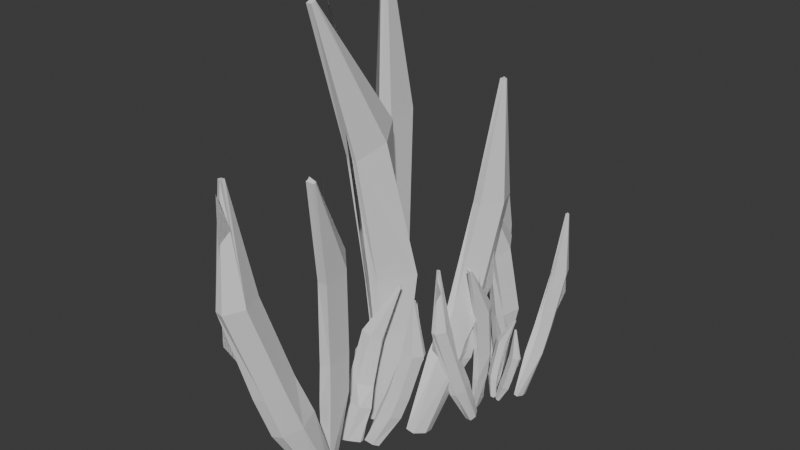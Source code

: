 # Source: grass_blade__UNUSED_.blend  (saved by Blender 4.3.34; exported with 4.5.12 LTS)
import bpy
from mathutils import Matrix  # noqa: F401  (used for matrix-valued properties, if any)

bpy.ops.wm.read_factory_settings(use_empty=True)
scene = bpy.context.scene
scene.name = 'Scene'

# ---- collections
col_collection = bpy.data.collections.new('Collection'); scene.collection.children.link(col_collection)

# ---- materials (node trees are filled in below, after node groups)
mat_material = bpy.data.materials.new('Material')
mat_material.alpha_threshold = 0.0
mat_material.roughness = 0.5
mat_material.line_color = (0.0, 0.0, 0.0, 1.0)
mat_material_001 = bpy.data.materials.new('Material.001')
mat_material_001.alpha_threshold = 0.0
mat_material_001.roughness = 0.5
mat_material_001.line_color = (0.0, 0.0, 0.0, 1.0)

# ---- material node trees
mat_material.use_nodes = True; mat_material.node_tree.nodes.clear()
_N = mat_material.node_tree.nodes; _L = mat_material.node_tree.links
n0 = _N.new('ShaderNodeOutputMaterial'); n0.name = 'Material Output'; n0.location = (300, 300)
n1 = _N.new('ShaderNodeBsdfPrincipled'); n1.name = 'Principled BSDF'; n1.location = (10, 300)
n1.inputs[3].default_value = 1.45
_L.new(n1.outputs[0], n0.inputs[0])
n0.is_active_output = True
mat_material_001.use_nodes = True; mat_material_001.node_tree.nodes.clear()
_N = mat_material_001.node_tree.nodes; _L = mat_material_001.node_tree.links
n0 = _N.new('ShaderNodeOutputMaterial'); n0.name = 'Material Output'; n0.location = (300, 300)
n1 = _N.new('ShaderNodeBsdfPrincipled'); n1.name = 'Principled BSDF'; n1.location = (10, 300)
n1.inputs[3].default_value = 1.45
_L.new(n1.outputs[0], n0.inputs[0])
n0.is_active_output = True

# ---- world
world_world = bpy.data.worlds.new('World'); scene.world = world_world
world_world.use_nodes = True; world_world.node_tree.nodes.clear()
_N = world_world.node_tree.nodes; _L = world_world.node_tree.links
n0 = _N.new('ShaderNodeOutputWorld'); n0.name = 'World Output'; n0.location = (300, 300)
n1 = _N.new('ShaderNodeBackground'); n1.name = 'Background'; n1.location = (10, 300)
n1.inputs[0].default_value = (0.05088, 0.05088, 0.05088, 1.0)
_L.new(n1.outputs[0], n0.inputs[0])
n0.is_active_output = True
world_world.color = (0.05088, 0.05088, 0.05088)
world_world.sun_shadow_jitter_overblur = 0.0

# ---- meshes
me_cube = bpy.data.meshes.new('Cube')
me_cube.from_pydata([(0.4277, -0.5636, 11.82), (-0.8089, 0.05068, 6.716), (0.4031, -2.352, 10.93), (0.4048, -1.4, 6.177), (-1.617, -0.4862, 11.82), (-3.628, -0.2862, 6.729), (-1.597, -2.309, 10.99), (-1.597, -1.534, 6.179), (-0.03044, -4.009, 16.36), (-0.8647, -4.026, 16.35), (0.119, -3.863, 16.43), (-0.9596, -3.779, 16.47), (-3.659, -0.5657, 3.932), (-1.461, -1.282, 3.806), (-1.71, -0.3642, 3.948), (0.4146, -1.067, 3.819), (-4.086, -0.3819, -0.008612), (-2.214, -1.214, 0.02932), (-1.688, -0.1927, -0.008612), (-0.3286, -1.048, 0.02932), (-2.421, -0.4709, 6.423), (2.454, -1.398, 11.41), (-3.7, -0.6348, 4.097), (-3.648, -1.337, 11.43), (4.519, -0.3797, 6.335), (0.1476, -3.926, 16.4), (-0.8213, -3.905, 16.41), (3.216, -0.3773, 3.963), (-3.617, -0.6874, -0.03106), (-0.0606, -0.4187, -0.03106), (-6.664, 2.107, 11.62), (-5.959, 1.75, 6.458), (-3.133, 0.3041, 11.26), (-2.369, -0.08193, 6.434), (-8.668, 1.987, 11.59), (-7.518, 1.325, 6.4), (-5.069, 0.1774, 11.31), (-3.968, -0.3804, 6.474), (-3.412, 0.2054, 16.94), (-4.143, 0.1139, 16.93), (-3.567, 0.3666, 16.97), (-4.719, 0.353, 16.98), (-6.906, 1.034, 3.982), (-3.182, -0.7788, 4.129), (-5.338, 1.435, 4.009), (-1.741, -0.3949, 4.078), (-4.776, -0.07076, 0.0315), (-2.42, -1.172, 0.1882), (-2.617, 0.1426, 0.0315), (-0.5664, -0.9889, 0.1882), (-7.656, 0.3518, 6.434), (-3.152, 1.45, 11.45), (-6.979, 0.00898, 4.051), (-8.853, 0.9582, 11.46), (-2.42, 1.079, 6.447), (-3.415, 0.3056, 16.95), (-4.344, 0.2393, 16.96), (-1.677, 0.7768, 4.031), (-4.386, -0.6547, 0.1046), (-0.9513, -0.3154, 0.1046), (9.947, 3.219, 8.465), (9.206, 2.153, 4.532), (9.273, 1.662, 8.492), (8.226, 0.6209, 4.846), (8.368, 3.304, 8.448), (9.74, 1.991, 4.369), (7.745, 1.748, 8.537), (7.214, 0.5617, 4.87), (10.16, 2.464, 12.85), (9.502, 2.464, 12.86), (10.33, 2.589, 12.85), (9.518, 2.68, 12.86), (9.516, 1.385, 2.537), (5.965, -0.1202, 3.185), (8.888, 1.525, 2.684), (7.488, 0.007872, 3.103), (5.066, -0.1218, -0.06819), (4.857, -1.034, 0.2364), (6.902, -0.1608, -0.08682), (6.397, -1.068, 0.2195), (10.57, 1.356, 4.355), (11.22, 2.459, 8.462), (8.74, 0.7151, 2.674), (6.492, 2.611, 8.506), (10.19, 1.404, 4.673), (10.33, 2.534, 12.85), (9.58, 2.568, 12.86), (9.379, 0.7836, 2.896), (4.373, -0.5348, 0.08026), (7.294, -0.5967, 0.05063), (3.184, -3.621, 8.557), (0.7456, -3.034, 4.867), (4.81, -4.883, 7.926), (2.676, -4.363, 4.465), (1.692, -3.674, 8.579), (-0.4652, -3.294, 4.81), (3.404, -4.955, 7.999), (1.438, -4.56, 4.495), (7.45, -5.902, 11.91), (6.562, -5.986, 11.97), (7.481, -5.785, 11.94), (6.385, -5.807, 12.04), (-1.997, -3.16, 3.039), (0.6153, -4.462, 2.769), (-1.314, -2.957, 3.056), (1.768, -4.201, 2.749), (-2.979, -3.312, 0.04173), (-1.059, -4.094, -0.0716), (-2.421, -3.288, -0.0199), (0.3363, -3.99, -0.09895), (-0.9277, -3.986, 4.69), (5.347, -4.105, 8.235), (-1.827, -3.841, 2.949), (1.088, -4.378, 8.336), (3.102, -3.544, 4.653), (7.551, -5.829, 11.92), (6.561, -5.892, 12.0), (2.162, -3.374, 2.903), (-2.303, -3.688, 0.008054), (-0.04515, -3.524, -0.05176), (-2.69, -7.919, 7.773), (-1.497, -6.951, 4.137), (-2.355, -6.463, 7.785), (-1.233, -5.517, 4.391), (-1.204, -7.982, 7.763), (0.1389, -6.783, 4.15), (-0.9196, -6.528, 7.832), (0.2343, -5.447, 4.457), (-3.291, -7.177, 11.85), (-2.683, -7.171, 11.86), (-3.426, -7.295, 11.85), (-2.657, -7.371, 11.86), (0.6899, -6.23, 2.465), (1.308, -4.861, 2.839), (-0.9117, -6.378, 2.433), (-0.3447, -5.013, 2.753), (1.747, -4.843, -0.1949), (1.393, -4.018, 0.08076), (0.0326, -4.824, -0.218), (-0.04448, -4.113, 0.0609), (1.606, -6.175, 4.312), (-4.015, -7.223, 7.758), (2.181, -5.589, 2.659), (0.4098, -7.32, 7.815), (-2.854, -6.265, 4.235), (-3.436, -7.243, 11.85), (-2.735, -7.268, 11.86), (-2.278, -5.698, 2.563), (2.397, -4.442, -0.05864), (-0.2786, -4.5, -0.09543), (-0.05895, -1.99, 4.578), (-1.655, -2.341, 2.628), (2.775, -1.705, 4.244), (1.716, -1.994, 2.414), (0.1766, -2.16, 4.59), (-1.379, -2.51, 2.596), (3.048, -1.864, 4.283), (2.23, -2.124, 2.43), (4.962, -1.32, 6.35), (5.226, -1.418, 6.384), (4.686, -1.325, 6.37), (4.819, -1.452, 6.419), (-0.9231, -2.566, 1.668), (2.1, -2.228, 1.517), (-1.623, -2.434, 1.686), (1.404, -2.112, 1.506), (-2.437, -2.897, 0.08288), (0.5989, -2.473, 0.01426), (-2.462, -2.658, 0.06603), (0.554, -2.31, -0.000205), (0.09694, -2.483, 2.533), (0.9125, -1.7, 4.408), (0.8285, -2.56, 1.612), (1.852, -2.179, 4.461), (-0.2348, -2.005, 2.513), (4.784, -1.314, 6.359), (5.004, -1.425, 6.398), (-0.5607, -2.128, 1.588), (-1.144, -2.748, 0.05639), (-1.037, -2.4, 0.02959), (10.24, -1.582, 4.163), (7.941, -1.718, 2.24), (7.174, -1.936, 4.17), (4.943, -2.074, 2.374), (9.969, -1.413, 4.158), (7.163, -1.596, 2.247), (6.924, -1.772, 4.194), (4.409, -1.944, 2.409), (8.881, -1.841, 6.321), (8.706, -1.781, 6.326), (9.159, -1.824, 6.32), (9.109, -1.725, 6.325), (5.887, -1.687, 1.356), (2.982, -2.052, 1.554), (6.615, -1.811, 1.339), (3.652, -2.167, 1.508), (2.773, -1.95, -0.05093), (0.8991, -2.181, 0.09485), (3.192, -2.13, -0.06316), (0.9919, -2.341, 0.08435), (5.529, -1.608, 2.333), (9.169, -1.903, 4.156), (4.18, -1.706, 1.459), (8.186, -1.425, 4.185), (6.904, -2.04, 2.292), (9.056, -1.838, 6.32), (8.92, -1.76, 6.325), (5.593, -2.132, 1.407), (1.823, -1.997, 0.02111), (2.479, -2.284, 0.001658), (8.926, 3.822, 6.503), (7.175, 4.218, 3.653), (9.039, 2.794, 6.0), (9.348, 3.422, 3.32), (7.796, 3.925, 6.496), (6.067, 3.947, 3.622), (7.912, 2.818, 6.036), (8.056, 3.31, 3.321), (8.795, 1.86, 9.06), (8.325, 1.851, 9.056), (8.879, 1.943, 9.101), (8.271, 1.99, 9.124), (6.174, 3.79, 2.046), (8.783, 3.682, 1.979), (7.068, 3.928, 2.054), (9.671, 3.703, 1.988), (5.88, 3.886, -0.1757), (7.154, 3.504, -0.155), (7.057, 4.032, -0.1762), (8.233, 3.675, -0.155), (6.867, 3.879, 3.45), (10.2, 3.332, 6.27), (6.068, 3.738, 2.138), (6.82, 3.373, 6.284), (10.73, 3.924, 3.495), (8.895, 1.907, 9.083), (8.349, 1.919, 9.089), (9.228, 4.059, 2.172), (6.246, 3.723, -0.1885), (8.111, 3.956, -0.1885), (3.431, 5.213, 6.379), (3.943, 5.026, 3.469), (6.005, 4.265, 6.178), (6.561, 4.062, 3.455), (2.351, 5.113, 6.363), (3.214, 4.762, 3.436), (4.965, 4.162, 6.205), (5.767, 3.869, 3.478), (5.882, 4.205, 9.376), (5.504, 4.142, 9.375), (5.742, 4.293, 9.393), (5.102, 4.266, 9.401), (3.653, 4.61, 2.073), (6.34, 3.661, 2.156), (4.396, 4.86, 2.088), (7.036, 3.908, 2.127), (5.212, 4.028, -0.1541), (6.902, 3.483, -0.06577), (6.347, 4.183, -0.1541), (7.942, 3.66, -0.06577), (3.462, 4.216, 3.456), (5.612, 4.905, 6.285), (3.954, 4.036, 2.112), (2.59, 4.535, 6.289), (6.145, 4.71, 3.463), (5.847, 4.261, 9.386), (5.35, 4.209, 9.388), (6.596, 4.545, 2.106), (5.625, 3.708, -0.1129), (7.431, 3.955, -0.1129), (14.42, 5.935, 4.611), (13.72, 5.334, 2.415), (14.04, 5.057, 4.627), (13.38, 4.47, 2.577), (13.53, 5.983, 4.602), (12.71, 5.243, 2.421), (13.18, 5.106, 4.652), (12.48, 4.437, 2.614), (14.54, 5.509, 7.085), (14.17, 5.509, 7.09), (14.63, 5.58, 7.083), (14.18, 5.631, 7.087), (12.37, 4.901, 1.404), (12.13, 4.052, 1.638), (13.36, 4.98, 1.386), (13.03, 4.125, 1.588), (11.67, 4.051, -0.1996), (11.97, 3.503, -0.02794), (12.7, 4.03, -0.2101), (12.68, 3.476, -0.03746), (11.74, 4.885, 2.52), (15.14, 5.507, 4.609), (11.38, 4.523, 1.522), (12.47, 5.592, 4.634), (14.45, 4.912, 2.481), (14.63, 5.549, 7.084), (14.21, 5.568, 7.088), (14.1, 4.562, 1.471), (11.39, 3.813, -0.1164), (12.93, 3.783, -0.1326), (11.16, 1.994, 4.663), (9.835, 2.46, 2.583), (10.8, 1.258, 4.307), (10.18, 1.631, 2.356), (10.33, 2.038, 4.675), (8.999, 2.413, 2.551), (9.999, 1.287, 4.348), (9.35, 1.588, 2.373), (11.21, 0.6006, 6.551), (10.66, 0.5988, 6.588), (11.34, 0.6602, 6.573), (10.74, 0.701, 6.625), (8.173, 2.686, 1.552), (9.013, 1.678, 1.4), (8.782, 2.717, 1.562), (9.863, 1.759, 1.389), (7.764, 2.838, -0.1377), (7.86, 2.036, -0.2016), (7.865, 2.777, -0.1724), (8.792, 1.985, -0.217), (8.6, 2.007, 2.483), (11.82, 1.639, 4.482), (7.773, 2.214, 1.501), (9.34, 1.7, 4.538), (11.13, 2.038, 2.462), (11.33, 0.634, 6.561), (10.75, 0.6484, 6.603), (10.38, 2.181, 1.476), (7.181, 2.478, -0.1566), (8.532, 2.33, -0.1904), (7.295, -0.344, 4.221), (7.968, 0.2016, 2.171), (7.485, 0.4766, 4.228), (8.117, 1.01, 2.314), (8.134, -0.38, 4.215), (8.89, 0.296, 2.178), (8.294, 0.44, 4.254), (8.941, 1.05, 2.351), (6.957, 0.07415, 6.521), (7.3, 0.07767, 6.526), (6.881, 0.007484, 6.52), (7.314, -0.03553, 6.525), (9.201, 0.6077, 1.229), (9.264, 1.402, 1.44), (8.298, 0.5246, 1.211), (8.431, 1.326, 1.391), (9.797, 1.39, -0.271), (9.463, 1.89, -0.1157), (8.83, 1.4, -0.2841), (8.515, 1.925, -0.1269), (9.718, 0.6389, 2.27), (6.549, 0.04811, 4.213), (10.04, 0.9694, 1.338), (9.043, -0.006544, 4.245), (7.203, 0.5881, 2.226), (6.875, 0.03661, 6.52), (7.27, 0.02255, 6.525), (7.528, 0.9076, 1.283), (10.11, 1.611, -0.1943), (8.573, 1.628, -0.215), (9.131, 3.264, 2.42), (8.062, 3.176, 1.32), (10.8, 3.203, 2.232), (9.918, 3.132, 1.2), (8.988, 3.157, 2.426), (8.24, 3.064, 1.303), (10.73, 3.108, 2.253), (10.01, 3.034, 1.209), (12.36, 3.246, 3.418), (12.36, 3.182, 3.438), (12.22, 3.262, 3.43), (12.12, 3.192, 3.458), (7.899, 3.028, 0.7794), (9.798, 2.994, 0.694), (7.744, 3.139, 0.7894), (9.613, 3.096, 0.688), (8.516, 3.017, -0.1148), (9.393, 2.974, -0.1533), (8.74, 3.167, -0.1252), (9.5, 3.102, -0.1621), (9.035, 2.955, 1.267), (9.881, 3.337, 2.323), (8.752, 2.917, 0.7475), (9.75, 3.033, 2.354), (8.963, 3.254, 1.256), (12.28, 3.261, 3.424), (12.25, 3.193, 3.446), (8.665, 3.22, 0.7339), (8.875, 2.953, -0.1295), (9.163, 3.194, -0.1461), (14.57, 2.776, 2.186), (13.28, 2.86, 1.102), (12.63, 2.805, 2.189), (11.37, 2.883, 1.177), (14.66, 2.875, 2.183), (13.06, 2.969, 1.106), (12.72, 2.9, 2.203), (11.28, 2.981, 1.197), (13.57, 2.739, 3.403), (13.57, 2.78, 3.405), (13.73, 2.729, 3.402), (13.84, 2.78, 3.404), (12.33, 3.009, 0.6033), (10.45, 3.022, 0.7149), (12.52, 2.901, 0.5937), (10.63, 2.923, 0.6891), (10.51, 3.1, -0.1903), (9.668, 3.172, -0.109), (10.47, 2.973, -0.1968), (9.57, 3.041, -0.1141), (12.26, 3.07, 1.154), (13.63, 2.691, 2.182), (11.48, 3.111, 0.6612), (13.78, 2.985, 2.198), (12.36, 2.772, 1.131), (13.66, 2.729, 3.402), (13.7, 2.776, 3.405), (11.61, 2.813, 0.6323), (10.1, 3.181, -0.1504), (9.99, 2.957, -0.1603)], [], [(0, 4, 11, 10), (3, 2, 6, 7), (20, 23, 4, 5), (20, 5, 12, 22), (24, 21, 2, 3), (5, 4, 0, 1), (25, 26, 9, 8), (6, 2, 8, 9), (23, 6, 9, 26), (21, 0, 10, 25), (15, 13, 17, 19), (24, 3, 15, 27), (5, 1, 14, 12), (3, 7, 13, 15), (28, 29, 19, 17), (22, 12, 16, 28), (27, 15, 19, 29), (12, 14, 18, 16), (14, 27, 29, 18), (13, 22, 28, 17), (16, 18, 29, 28), (1, 24, 27, 14), (2, 21, 25, 8), (4, 23, 26, 11), (10, 11, 26, 25), (1, 0, 21, 24), (7, 20, 22, 13), (7, 6, 23, 20), (30, 34, 41, 40), (33, 32, 36, 37), (50, 53, 34, 35), (50, 35, 42, 52), (54, 51, 32, 33), (35, 34, 30, 31), (55, 56, 39, 38), (36, 32, 38, 39), (53, 36, 39, 56), (51, 30, 40, 55), (45, 43, 47, 49), (54, 33, 45, 57), (35, 31, 44, 42), (33, 37, 43, 45), (58, 59, 49, 47), (52, 42, 46, 58), (57, 45, 49, 59), (42, 44, 48, 46), (44, 57, 59, 48), (43, 52, 58, 47), (46, 48, 59, 58), (31, 54, 57, 44), (32, 51, 55, 38), (34, 53, 56, 41), (40, 41, 56, 55), (31, 30, 51, 54), (37, 50, 52, 43), (37, 36, 53, 50), (60, 64, 71, 70), (63, 62, 66, 67), (80, 83, 64, 65), (80, 65, 72, 82), (84, 81, 62, 63), (65, 64, 60, 61), (85, 86, 69, 68), (66, 62, 68, 69), (83, 66, 69, 86), (81, 60, 70, 85), (75, 73, 77, 79), (84, 63, 75, 87), (65, 61, 74, 72), (63, 67, 73, 75), (88, 89, 79, 77), (82, 72, 76, 88), (87, 75, 79, 89), (72, 74, 78, 76), (74, 87, 89, 78), (73, 82, 88, 77), (76, 78, 89, 88), (61, 84, 87, 74), (62, 81, 85, 68), (64, 83, 86, 71), (70, 71, 86, 85), (61, 60, 81, 84), (67, 80, 82, 73), (67, 66, 83, 80), (90, 94, 101, 100), (93, 92, 96, 97), (110, 113, 94, 95), (110, 95, 102, 112), (114, 111, 92, 93), (95, 94, 90, 91), (115, 116, 99, 98), (96, 92, 98, 99), (113, 96, 99, 116), (111, 90, 100, 115), (105, 103, 107, 109), (114, 93, 105, 117), (95, 91, 104, 102), (93, 97, 103, 105), (118, 119, 109, 107), (112, 102, 106, 118), (117, 105, 109, 119), (102, 104, 108, 106), (104, 117, 119, 108), (103, 112, 118, 107), (106, 108, 119, 118), (91, 114, 117, 104), (92, 111, 115, 98), (94, 113, 116, 101), (100, 101, 116, 115), (91, 90, 111, 114), (97, 110, 112, 103), (97, 96, 113, 110), (120, 124, 131, 130), (123, 122, 126, 127), (140, 143, 124, 125), (140, 125, 132, 142), (144, 141, 122, 123), (125, 124, 120, 121), (145, 146, 129, 128), (126, 122, 128, 129), (143, 126, 129, 146), (141, 120, 130, 145), (135, 133, 137, 139), (144, 123, 135, 147), (125, 121, 134, 132), (123, 127, 133, 135), (148, 149, 139, 137), (142, 132, 136, 148), (147, 135, 139, 149), (132, 134, 138, 136), (134, 147, 149, 138), (133, 142, 148, 137), (136, 138, 149, 148), (121, 144, 147, 134), (122, 141, 145, 128), (124, 143, 146, 131), (130, 131, 146, 145), (121, 120, 141, 144), (127, 140, 142, 133), (127, 126, 143, 140), (150, 154, 161, 160), (153, 152, 156, 157), (170, 173, 154, 155), (170, 155, 162, 172), (174, 171, 152, 153), (155, 154, 150, 151), (175, 176, 159, 158), (156, 152, 158, 159), (173, 156, 159, 176), (171, 150, 160, 175), (165, 163, 167, 169), (174, 153, 165, 177), (155, 151, 164, 162), (153, 157, 163, 165), (178, 179, 169, 167), (172, 162, 166, 178), (177, 165, 169, 179), (162, 164, 168, 166), (164, 177, 179, 168), (163, 172, 178, 167), (166, 168, 179, 178), (151, 174, 177, 164), (152, 171, 175, 158), (154, 173, 176, 161), (160, 161, 176, 175), (151, 150, 171, 174), (157, 170, 172, 163), (157, 156, 173, 170), (180, 184, 191, 190), (183, 182, 186, 187), (200, 203, 184, 185), (200, 185, 192, 202), (204, 201, 182, 183), (185, 184, 180, 181), (205, 206, 189, 188), (186, 182, 188, 189), (203, 186, 189, 206), (201, 180, 190, 205), (195, 193, 197, 199), (204, 183, 195, 207), (185, 181, 194, 192), (183, 187, 193, 195), (208, 209, 199, 197), (202, 192, 196, 208), (207, 195, 199, 209), (192, 194, 198, 196), (194, 207, 209, 198), (193, 202, 208, 197), (196, 198, 209, 208), (181, 204, 207, 194), (182, 201, 205, 188), (184, 203, 206, 191), (190, 191, 206, 205), (181, 180, 201, 204), (187, 200, 202, 193), (187, 186, 203, 200), (210, 214, 221, 220), (213, 212, 216, 217), (230, 233, 214, 215), (230, 215, 222, 232), (234, 231, 212, 213), (215, 214, 210, 211), (235, 236, 219, 218), (216, 212, 218, 219), (233, 216, 219, 236), (231, 210, 220, 235), (225, 223, 227, 229), (234, 213, 225, 237), (215, 211, 224, 222), (213, 217, 223, 225), (238, 239, 229, 227), (232, 222, 226, 238), (237, 225, 229, 239), (222, 224, 228, 226), (224, 237, 239, 228), (223, 232, 238, 227), (226, 228, 239, 238), (211, 234, 237, 224), (212, 231, 235, 218), (214, 233, 236, 221), (220, 221, 236, 235), (211, 210, 231, 234), (217, 230, 232, 223), (217, 216, 233, 230), (240, 244, 251, 250), (243, 242, 246, 247), (260, 263, 244, 245), (260, 245, 252, 262), (264, 261, 242, 243), (245, 244, 240, 241), (265, 266, 249, 248), (246, 242, 248, 249), (263, 246, 249, 266), (261, 240, 250, 265), (255, 253, 257, 259), (264, 243, 255, 267), (245, 241, 254, 252), (243, 247, 253, 255), (268, 269, 259, 257), (262, 252, 256, 268), (267, 255, 259, 269), (252, 254, 258, 256), (254, 267, 269, 258), (253, 262, 268, 257), (256, 258, 269, 268), (241, 264, 267, 254), (242, 261, 265, 248), (244, 263, 266, 251), (250, 251, 266, 265), (241, 240, 261, 264), (247, 260, 262, 253), (247, 246, 263, 260), (270, 274, 281, 280), (273, 272, 276, 277), (290, 293, 274, 275), (290, 275, 282, 292), (294, 291, 272, 273), (275, 274, 270, 271), (295, 296, 279, 278), (276, 272, 278, 279), (293, 276, 279, 296), (291, 270, 280, 295), (285, 283, 287, 289), (294, 273, 285, 297), (275, 271, 284, 282), (273, 277, 283, 285), (298, 299, 289, 287), (292, 282, 286, 298), (297, 285, 289, 299), (282, 284, 288, 286), (284, 297, 299, 288), (283, 292, 298, 287), (286, 288, 299, 298), (271, 294, 297, 284), (272, 291, 295, 278), (274, 293, 296, 281), (280, 281, 296, 295), (271, 270, 291, 294), (277, 290, 292, 283), (277, 276, 293, 290), (300, 304, 311, 310), (303, 302, 306, 307), (320, 323, 304, 305), (320, 305, 312, 322), (324, 321, 302, 303), (305, 304, 300, 301), (325, 326, 309, 308), (306, 302, 308, 309), (323, 306, 309, 326), (321, 300, 310, 325), (315, 313, 317, 319), (324, 303, 315, 327), (305, 301, 314, 312), (303, 307, 313, 315), (328, 329, 319, 317), (322, 312, 316, 328), (327, 315, 319, 329), (312, 314, 318, 316), (314, 327, 329, 318), (313, 322, 328, 317), (316, 318, 329, 328), (301, 324, 327, 314), (302, 321, 325, 308), (304, 323, 326, 311), (310, 311, 326, 325), (301, 300, 321, 324), (307, 320, 322, 313), (307, 306, 323, 320), (330, 334, 341, 340), (333, 332, 336, 337), (350, 353, 334, 335), (350, 335, 342, 352), (354, 351, 332, 333), (335, 334, 330, 331), (355, 356, 339, 338), (336, 332, 338, 339), (353, 336, 339, 356), (351, 330, 340, 355), (345, 343, 347, 349), (354, 333, 345, 357), (335, 331, 344, 342), (333, 337, 343, 345), (358, 359, 349, 347), (352, 342, 346, 358), (357, 345, 349, 359), (342, 344, 348, 346), (344, 357, 359, 348), (343, 352, 358, 347), (346, 348, 359, 358), (331, 354, 357, 344), (332, 351, 355, 338), (334, 353, 356, 341), (340, 341, 356, 355), (331, 330, 351, 354), (337, 350, 352, 343), (337, 336, 353, 350), (360, 364, 371, 370), (363, 362, 366, 367), (380, 383, 364, 365), (380, 365, 372, 382), (384, 381, 362, 363), (365, 364, 360, 361), (385, 386, 369, 368), (366, 362, 368, 369), (383, 366, 369, 386), (381, 360, 370, 385), (375, 373, 377, 379), (384, 363, 375, 387), (365, 361, 374, 372), (363, 367, 373, 375), (388, 389, 379, 377), (382, 372, 376, 388), (387, 375, 379, 389), (372, 374, 378, 376), (374, 387, 389, 378), (373, 382, 388, 377), (376, 378, 389, 388), (361, 384, 387, 374), (362, 381, 385, 368), (364, 383, 386, 371), (370, 371, 386, 385), (361, 360, 381, 384), (367, 380, 382, 373), (367, 366, 383, 380), (390, 394, 401, 400), (393, 392, 396, 397), (410, 413, 394, 395), (410, 395, 402, 412), (414, 411, 392, 393), (395, 394, 390, 391), (415, 416, 399, 398), (396, 392, 398, 399), (413, 396, 399, 416), (411, 390, 400, 415), (405, 403, 407, 409), (414, 393, 405, 417), (395, 391, 404, 402), (393, 397, 403, 405), (418, 419, 409, 407), (412, 402, 406, 418), (417, 405, 409, 419), (402, 404, 408, 406), (404, 417, 419, 408), (403, 412, 418, 407), (406, 408, 419, 418), (391, 414, 417, 404), (392, 411, 415, 398), (394, 413, 416, 401), (400, 401, 416, 415), (391, 390, 411, 414), (397, 410, 412, 403), (397, 396, 413, 410)])
_k = {(22, 28): 0.42, (21, 25): 0.42, (20, 22): 0.42, (20, 23): 0.42, (25, 26): 0.42, (23, 26): 0.42, (21, 24): 0.42, (28, 29): 0.42, (27, 29): 0.42, (24, 27): 0.42, (52, 58): 0.42, (51, 55): 0.42, (50, 52): 0.42, (50, 53): 0.42, (55, 56): 0.42, (53, 56): 0.42, (51, 54): 0.42, (58, 59): 0.42, (57, 59): 0.42, (54, 57): 0.42, (82, 88): 0.42, (81, 85): 0.42, (80, 82): 0.42, (80, 83): 0.42, (85, 86): 0.42, (83, 86): 0.42, (81, 84): 0.42, (88, 89): 0.42, (87, 89): 0.42, (84, 87): 0.42, (112, 118): 0.42, (111, 115): 0.42, (110, 112): 0.42, (110, 113): 0.42, (115, 116): 0.42, (113, 116): 0.42, (111, 114): 0.42, (118, 119): 0.42, (117, 119): 0.42, (114, 117): 0.42, (142, 148): 0.42, (141, 145): 0.42, (140, 142): 0.42, (140, 143): 0.42, (145, 146): 0.42, (143, 146): 0.42, (141, 144): 0.42, (148, 149): 0.42, (147, 149): 0.42, (144, 147): 0.42, (172, 178): 0.42, (171, 175): 0.42, (170, 172): 0.42, (170, 173): 0.42, (175, 176): 0.42, (173, 176): 0.42, (171, 174): 0.42, (178, 179): 0.42, (177, 179): 0.42, (174, 177): 0.42, (202, 208): 0.42, (201, 205): 0.42, (200, 202): 0.42, (200, 203): 0.42, (205, 206): 0.42, (203, 206): 0.42, (201, 204): 0.42, (208, 209): 0.42, (207, 209): 0.42, (204, 207): 0.42, (232, 238): 0.42, (231, 235): 0.42, (230, 232): 0.42, (230, 233): 0.42, (235, 236): 0.42, (233, 236): 0.42, (231, 234): 0.42, (238, 239): 0.42, (237, 239): 0.42, (234, 237): 0.42, (262, 268): 0.42, (261, 265): 0.42, (260, 262): 0.42, (260, 263): 0.42, (265, 266): 0.42, (263, 266): 0.42, (261, 264): 0.42, (268, 269): 0.42, (267, 269): 0.42, (264, 267): 0.42, (292, 298): 0.42, (291, 295): 0.42, (290, 292): 0.42, (290, 293): 0.42, (295, 296): 0.42, (293, 296): 0.42, (291, 294): 0.42, (298, 299): 0.42, (297, 299): 0.42, (294, 297): 0.42, (322, 328): 0.42, (321, 325): 0.42, (320, 322): 0.42, (320, 323): 0.42, (325, 326): 0.42, (323, 326): 0.42, (321, 324): 0.42, (328, 329): 0.42, (327, 329): 0.42, (324, 327): 0.42, (352, 358): 0.42, (351, 355): 0.42, (350, 352): 0.42, (350, 353): 0.42, (355, 356): 0.42, (353, 356): 0.42, (351, 354): 0.42, (358, 359): 0.42, (357, 359): 0.42, (354, 357): 0.42, (382, 388): 0.42, (381, 385): 0.42, (380, 382): 0.42, (380, 383): 0.42, (385, 386): 0.42, (383, 386): 0.42, (381, 384): 0.42, (388, 389): 0.42, (387, 389): 0.42, (384, 387): 0.42, (412, 418): 0.42, (411, 415): 0.42, (410, 412): 0.42, (410, 413): 0.42, (415, 416): 0.42, (413, 416): 0.42, (411, 414): 0.42, (418, 419): 0.42, (417, 419): 0.42, (414, 417): 0.42}
me_cube.attributes.new('crease_edge', 'FLOAT', 'EDGE').data.foreach_set('value', [_k.get((min(e.vertices), max(e.vertices)), 0.0) for e in me_cube.edges])
_uv = me_cube.uv_layers.new(name='UVMap')
_uv.uv.foreach_set('vector', [0.625, 0.5, 0.625, 0.25, 0.625, 0.25, 0.625, 0.5, 0.375, 0.75, 0.625, 0.75, 0.625, 1.0, 0.375, 1.0, 0.375, 0.1333, 0.625, 0.1333, 0.625, 0.25, 0.375, 0.25, 0.375, 0.1333, 0.375, 0.25, 0.375, 0.25, 0.375, 0.1333, 0.375, 0.6167, 0.625, 0.6167, 0.625, 0.75, 0.375, 0.75, 0.375, 0.25, 0.625, 0.25, 0.625, 0.5, 0.375, 0.5, 0.625, 0.6167, 0.875, 0.6167, 0.875, 0.75, 0.625, 0.75, 0.625, 1.0, 0.625, 0.75, 0.625, 0.75, 0.625, 1.0, 0.625, 0.1333, 0.625, 0.0, 0.625, 0.0, 0.625, 0.1333, 0.625, 0.6167, 0.625, 0.5, 0.625, 0.5, 0.625, 0.6167, 0.375, 0.75, 0.375, 1.0, 0.375, 1.0, 0.375, 0.75, 0.375, 0.6167, 0.375, 0.75, 0.375, 0.75, 0.375, 0.6167, 0.375, 0.25, 0.375, 0.5, 0.375, 0.5, 0.375, 0.25, 0.375, 0.75, 0.375, 1.0, 0.375, 1.0, 0.375, 0.75, 0.125, 0.6167, 0.375, 0.6167, 0.375, 0.75, 0.125, 0.75, 0.375, 0.1333, 0.375, 0.25, 0.375, 0.25, 0.375, 0.1333, 0.375, 0.6167, 0.375, 0.75, 0.375, 0.75, 0.375, 0.6167, 0.375, 0.25, 0.375, 0.5, 0.375, 0.5, 0.375, 0.25, 0.375, 0.5, 0.375, 0.6167, 0.375, 0.6167, 0.375, 0.5, 0.375, 0.0, 0.375, 0.1333, 0.375, 0.1333, 0.375, 0.0, 0.125, 0.5, 0.375, 0.5, 0.375, 0.6167, 0.125, 0.6167, 0.375, 0.5, 0.375, 0.6167, 0.375, 0.6167, 0.375, 0.5, 0.625, 0.75, 0.625, 0.6167, 0.625, 0.6167, 0.625, 0.75, 0.625, 0.25, 0.625, 0.1333, 0.625, 0.1333, 0.625, 0.25, 0.625, 0.5, 0.875, 0.5, 0.875, 0.6167, 0.625, 0.6167, 0.375, 0.5, 0.625, 0.5, 0.625, 0.6167, 0.375, 0.6167, 0.375, 0.0, 0.375, 0.1333, 0.375, 0.1333, 0.375, 0.0, 0.375, 0.0, 0.625, 0.0, 0.625, 0.1333, 0.375, 0.1333, 0.625, 0.5, 0.625, 0.25, 0.625, 0.25, 0.625, 0.5, 0.375, 0.75, 0.625, 0.75, 0.625, 1.0, 0.375, 1.0, 0.375, 0.1333, 0.625, 0.1333, 0.625, 0.25, 0.375, 0.25, 0.375, 0.1333, 0.375, 0.25, 0.375, 0.25, 0.375, 0.1333, 0.375, 0.6167, 0.625, 0.6167, 0.625, 0.75, 0.375, 0.75, 0.375, 0.25, 0.625, 0.25, 0.625, 0.5, 0.375, 0.5, 0.625, 0.6167, 0.875, 0.6167, 0.875, 0.75, 0.625, 0.75, 0.625, 1.0, 0.625, 0.75, 0.625, 0.75, 0.625, 1.0, 0.625, 0.1333, 0.625, 0.0, 0.625, 0.0, 0.625, 0.1333, 0.625, 0.6167, 0.625, 0.5, 0.625, 0.5, 0.625, 0.6167, 0.375, 0.75, 0.375, 1.0, 0.375, 1.0, 0.375, 0.75, 0.375, 0.6167, 0.375, 0.75, 0.375, 0.75, 0.375, 0.6167, 0.375, 0.25, 0.375, 0.5, 0.375, 0.5, 0.375, 0.25, 0.375, 0.75, 0.375, 1.0, 0.375, 1.0, 0.375, 0.75, 0.125, 0.6167, 0.375, 0.6167, 0.375, 0.75, 0.125, 0.75, 0.375, 0.1333, 0.375, 0.25, 0.375, 0.25, 0.375, 0.1333, 0.375, 0.6167, 0.375, 0.75, 0.375, 0.75, 0.375, 0.6167, 0.375, 0.25, 0.375, 0.5, 0.375, 0.5, 0.375, 0.25, 0.375, 0.5, 0.375, 0.6167, 0.375, 0.6167, 0.375, 0.5, 0.375, 0.0, 0.375, 0.1333, 0.375, 0.1333, 0.375, 0.0, 0.125, 0.5, 0.375, 0.5, 0.375, 0.6167, 0.125, 0.6167, 0.375, 0.5, 0.375, 0.6167, 0.375, 0.6167, 0.375, 0.5, 0.625, 0.75, 0.625, 0.6167, 0.625, 0.6167, 0.625, 0.75, 0.625, 0.25, 0.625, 0.1333, 0.625, 0.1333, 0.625, 0.25, 0.625, 0.5, 0.875, 0.5, 0.875, 0.6167, 0.625, 0.6167, 0.375, 0.5, 0.625, 0.5, 0.625, 0.6167, 0.375, 0.6167, 0.375, 0.0, 0.375, 0.1333, 0.375, 0.1333, 0.375, 0.0, 0.375, 0.0, 0.625, 0.0, 0.625, 0.1333, 0.375, 0.1333, 0.625, 0.5, 0.625, 0.25, 0.625, 0.25, 0.625, 0.5, 0.375, 0.75, 0.625, 0.75, 0.625, 1.0, 0.375, 1.0, 0.375, 0.1333, 0.625, 0.1333, 0.625, 0.25, 0.375, 0.25, 0.375, 0.1333, 0.375, 0.25, 0.375, 0.25, 0.375, 0.1333, 0.375, 0.6167, 0.625, 0.6167, 0.625, 0.75, 0.375, 0.75, 0.375, 0.25, 0.625, 0.25, 0.625, 0.5, 0.375, 0.5, 0.625, 0.6167, 0.875, 0.6167, 0.875, 0.75, 0.625, 0.75, 0.625, 1.0, 0.625, 0.75, 0.625, 0.75, 0.625, 1.0, 0.625, 0.1333, 0.625, 0.0, 0.625, 0.0, 0.625, 0.1333, 0.625, 0.6167, 0.625, 0.5, 0.625, 0.5, 0.625, 0.6167, 0.375, 0.75, 0.375, 1.0, 0.375, 1.0, 0.375, 0.75, 0.375, 0.6167, 0.375, 0.75, 0.375, 0.75, 0.375, 0.6167, 0.375, 0.25, 0.375, 0.5, 0.375, 0.5, 0.375, 0.25, 0.375, 0.75, 0.375, 1.0, 0.375, 1.0, 0.375, 0.75, 0.125, 0.6167, 0.375, 0.6167, 0.375, 0.75, 0.125, 0.75, 0.375, 0.1333, 0.375, 0.25, 0.375, 0.25, 0.375, 0.1333, 0.375, 0.6167, 0.375, 0.75, 0.375, 0.75, 0.375, 0.6167, 0.375, 0.25, 0.375, 0.5, 0.375, 0.5, 0.375, 0.25, 0.375, 0.5, 0.375, 0.6167, 0.375, 0.6167, 0.375, 0.5, 0.375, 0.0, 0.375, 0.1333, 0.375, 0.1333, 0.375, 0.0, 0.125, 0.5, 0.375, 0.5, 0.375, 0.6167, 0.125, 0.6167, 0.375, 0.5, 0.375, 0.6167, 0.375, 0.6167, 0.375, 0.5, 0.625, 0.75, 0.625, 0.6167, 0.625, 0.6167, 0.625, 0.75, 0.625, 0.25, 0.625, 0.1333, 0.625, 0.1333, 0.625, 0.25, 0.625, 0.5, 0.875, 0.5, 0.875, 0.6167, 0.625, 0.6167, 0.375, 0.5, 0.625, 0.5, 0.625, 0.6167, 0.375, 0.6167, 0.375, 0.0, 0.375, 0.1333, 0.375, 0.1333, 0.375, 0.0, 0.375, 0.0, 0.625, 0.0, 0.625, 0.1333, 0.375, 0.1333, 0.625, 0.5, 0.625, 0.25, 0.625, 0.25, 0.625, 0.5, 0.375, 0.75, 0.625, 0.75, 0.625, 1.0, 0.375, 1.0, 0.375, 0.1333, 0.625, 0.1333, 0.625, 0.25, 0.375, 0.25, 0.375, 0.1333, 0.375, 0.25, 0.375, 0.25, 0.375, 0.1333, 0.375, 0.6167, 0.625, 0.6167, 0.625, 0.75, 0.375, 0.75, 0.375, 0.25, 0.625, 0.25, 0.625, 0.5, 0.375, 0.5, 0.625, 0.6167, 0.875, 0.6167, 0.875, 0.75, 0.625, 0.75, 0.625, 1.0, 0.625, 0.75, 0.625, 0.75, 0.625, 1.0, 0.625, 0.1333, 0.625, 0.0, 0.625, 0.0, 0.625, 0.1333, 0.625, 0.6167, 0.625, 0.5, 0.625, 0.5, 0.625, 0.6167, 0.375, 0.75, 0.375, 1.0, 0.375, 1.0, 0.375, 0.75, 0.375, 0.6167, 0.375, 0.75, 0.375, 0.75, 0.375, 0.6167, 0.375, 0.25, 0.375, 0.5, 0.375, 0.5, 0.375, 0.25, 0.375, 0.75, 0.375, 1.0, 0.375, 1.0, 0.375, 0.75, 0.125, 0.6167, 0.375, 0.6167, 0.375, 0.75, 0.125, 0.75, 0.375, 0.1333, 0.375, 0.25, 0.375, 0.25, 0.375, 0.1333, 0.375, 0.6167, 0.375, 0.75, 0.375, 0.75, 0.375, 0.6167, 0.375, 0.25, 0.375, 0.5, 0.375, 0.5, 0.375, 0.25, 0.375, 0.5, 0.375, 0.6167, 0.375, 0.6167, 0.375, 0.5, 0.375, 0.0, 0.375, 0.1333, 0.375, 0.1333, 0.375, 0.0, 0.125, 0.5, 0.375, 0.5, 0.375, 0.6167, 0.125, 0.6167, 0.375, 0.5, 0.375, 0.6167, 0.375, 0.6167, 0.375, 0.5, 0.625, 0.75, 0.625, 0.6167, 0.625, 0.6167, 0.625, 0.75, 0.625, 0.25, 0.625, 0.1333, 0.625, 0.1333, 0.625, 0.25, 0.625, 0.5, 0.875, 0.5, 0.875, 0.6167, 0.625, 0.6167, 0.375, 0.5, 0.625, 0.5, 0.625, 0.6167, 0.375, 0.6167, 0.375, 0.0, 0.375, 0.1333, 0.375, 0.1333, 0.375, 0.0, 0.375, 0.0, 0.625, 0.0, 0.625, 0.1333, 0.375, 0.1333, 0.625, 0.5, 0.625, 0.25, 0.625, 0.25, 0.625, 0.5, 0.375, 0.75, 0.625, 0.75, 0.625, 1.0, 0.375, 1.0, 0.375, 0.1333, 0.625, 0.1333, 0.625, 0.25, 0.375, 0.25, 0.375, 0.1333, 0.375, 0.25, 0.375, 0.25, 0.375, 0.1333, 0.375, 0.6167, 0.625, 0.6167, 0.625, 0.75, 0.375, 0.75, 0.375, 0.25, 0.625, 0.25, 0.625, 0.5, 0.375, 0.5, 0.625, 0.6167, 0.875, 0.6167, 0.875, 0.75, 0.625, 0.75, 0.625, 1.0, 0.625, 0.75, 0.625, 0.75, 0.625, 1.0, 0.625, 0.1333, 0.625, 0.0, 0.625, 0.0, 0.625, 0.1333, 0.625, 0.6167, 0.625, 0.5, 0.625, 0.5, 0.625, 0.6167, 0.375, 0.75, 0.375, 1.0, 0.375, 1.0, 0.375, 0.75, 0.375, 0.6167, 0.375, 0.75, 0.375, 0.75, 0.375, 0.6167, 0.375, 0.25, 0.375, 0.5, 0.375, 0.5, 0.375, 0.25, 0.375, 0.75, 0.375, 1.0, 0.375, 1.0, 0.375, 0.75, 0.125, 0.6167, 0.375, 0.6167, 0.375, 0.75, 0.125, 0.75, 0.375, 0.1333, 0.375, 0.25, 0.375, 0.25, 0.375, 0.1333, 0.375, 0.6167, 0.375, 0.75, 0.375, 0.75, 0.375, 0.6167, 0.375, 0.25, 0.375, 0.5, 0.375, 0.5, 0.375, 0.25, 0.375, 0.5, 0.375, 0.6167, 0.375, 0.6167, 0.375, 0.5, 0.375, 0.0, 0.375, 0.1333, 0.375, 0.1333, 0.375, 0.0, 0.125, 0.5, 0.375, 0.5, 0.375, 0.6167, 0.125, 0.6167, 0.375, 0.5, 0.375, 0.6167, 0.375, 0.6167, 0.375, 0.5, 0.625, 0.75, 0.625, 0.6167, 0.625, 0.6167, 0.625, 0.75, 0.625, 0.25, 0.625, 0.1333, 0.625, 0.1333, 0.625, 0.25, 0.625, 0.5, 0.875, 0.5, 0.875, 0.6167, 0.625, 0.6167, 0.375, 0.5, 0.625, 0.5, 0.625, 0.6167, 0.375, 0.6167, 0.375, 0.0, 0.375, 0.1333, 0.375, 0.1333, 0.375, 0.0, 0.375, 0.0, 0.625, 0.0, 0.625, 0.1333, 0.375, 0.1333, 0.625, 0.5, 0.625, 0.25, 0.625, 0.25, 0.625, 0.5, 0.375, 0.75, 0.625, 0.75, 0.625, 1.0, 0.375, 1.0, 0.375, 0.1333, 0.625, 0.1333, 0.625, 0.25, 0.375, 0.25, 0.375, 0.1333, 0.375, 0.25, 0.375, 0.25, 0.375, 0.1333, 0.375, 0.6167, 0.625, 0.6167, 0.625, 0.75, 0.375, 0.75, 0.375, 0.25, 0.625, 0.25, 0.625, 0.5, 0.375, 0.5, 0.625, 0.6167, 0.875, 0.6167, 0.875, 0.75, 0.625, 0.75, 0.625, 1.0, 0.625, 0.75, 0.625, 0.75, 0.625, 1.0, 0.625, 0.1333, 0.625, 0.0, 0.625, 0.0, 0.625, 0.1333, 0.625, 0.6167, 0.625, 0.5, 0.625, 0.5, 0.625, 0.6167, 0.375, 0.75, 0.375, 1.0, 0.375, 1.0, 0.375, 0.75, 0.375, 0.6167, 0.375, 0.75, 0.375, 0.75, 0.375, 0.6167, 0.375, 0.25, 0.375, 0.5, 0.375, 0.5, 0.375, 0.25, 0.375, 0.75, 0.375, 1.0, 0.375, 1.0, 0.375, 0.75, 0.125, 0.6167, 0.375, 0.6167, 0.375, 0.75, 0.125, 0.75, 0.375, 0.1333, 0.375, 0.25, 0.375, 0.25, 0.375, 0.1333, 0.375, 0.6167, 0.375, 0.75, 0.375, 0.75, 0.375, 0.6167, 0.375, 0.25, 0.375, 0.5, 0.375, 0.5, 0.375, 0.25, 0.375, 0.5, 0.375, 0.6167, 0.375, 0.6167, 0.375, 0.5, 0.375, 0.0, 0.375, 0.1333, 0.375, 0.1333, 0.375, 0.0, 0.125, 0.5, 0.375, 0.5, 0.375, 0.6167, 0.125, 0.6167, 0.375, 0.5, 0.375, 0.6167, 0.375, 0.6167, 0.375, 0.5, 0.625, 0.75, 0.625, 0.6167, 0.625, 0.6167, 0.625, 0.75, 0.625, 0.25, 0.625, 0.1333, 0.625, 0.1333, 0.625, 0.25, 0.625, 0.5, 0.875, 0.5, 0.875, 0.6167, 0.625, 0.6167, 0.375, 0.5, 0.625, 0.5, 0.625, 0.6167, 0.375, 0.6167, 0.375, 0.0, 0.375, 0.1333, 0.375, 0.1333, 0.375, 0.0, 0.375, 0.0, 0.625, 0.0, 0.625, 0.1333, 0.375, 0.1333, 0.625, 0.5, 0.625, 0.25, 0.625, 0.25, 0.625, 0.5, 0.375, 0.75, 0.625, 0.75, 0.625, 1.0, 0.375, 1.0, 0.375, 0.1333, 0.625, 0.1333, 0.625, 0.25, 0.375, 0.25, 0.375, 0.1333, 0.375, 0.25, 0.375, 0.25, 0.375, 0.1333, 0.375, 0.6167, 0.625, 0.6167, 0.625, 0.75, 0.375, 0.75, 0.375, 0.25, 0.625, 0.25, 0.625, 0.5, 0.375, 0.5, 0.625, 0.6167, 0.875, 0.6167, 0.875, 0.75, 0.625, 0.75, 0.625, 1.0, 0.625, 0.75, 0.625, 0.75, 0.625, 1.0, 0.625, 0.1333, 0.625, 0.0, 0.625, 0.0, 0.625, 0.1333, 0.625, 0.6167, 0.625, 0.5, 0.625, 0.5, 0.625, 0.6167, 0.375, 0.75, 0.375, 1.0, 0.375, 1.0, 0.375, 0.75, 0.375, 0.6167, 0.375, 0.75, 0.375, 0.75, 0.375, 0.6167, 0.375, 0.25, 0.375, 0.5, 0.375, 0.5, 0.375, 0.25, 0.375, 0.75, 0.375, 1.0, 0.375, 1.0, 0.375, 0.75, 0.125, 0.6167, 0.375, 0.6167, 0.375, 0.75, 0.125, 0.75, 0.375, 0.1333, 0.375, 0.25, 0.375, 0.25, 0.375, 0.1333, 0.375, 0.6167, 0.375, 0.75, 0.375, 0.75, 0.375, 0.6167, 0.375, 0.25, 0.375, 0.5, 0.375, 0.5, 0.375, 0.25, 0.375, 0.5, 0.375, 0.6167, 0.375, 0.6167, 0.375, 0.5, 0.375, 0.0, 0.375, 0.1333, 0.375, 0.1333, 0.375, 0.0, 0.125, 0.5, 0.375, 0.5, 0.375, 0.6167, 0.125, 0.6167, 0.375, 0.5, 0.375, 0.6167, 0.375, 0.6167, 0.375, 0.5, 0.625, 0.75, 0.625, 0.6167, 0.625, 0.6167, 0.625, 0.75, 0.625, 0.25, 0.625, 0.1333, 0.625, 0.1333, 0.625, 0.25, 0.625, 0.5, 0.875, 0.5, 0.875, 0.6167, 0.625, 0.6167, 0.375, 0.5, 0.625, 0.5, 0.625, 0.6167, 0.375, 0.6167, 0.375, 0.0, 0.375, 0.1333, 0.375, 0.1333, 0.375, 0.0, 0.375, 0.0, 0.625, 0.0, 0.625, 0.1333, 0.375, 0.1333, 0.625, 0.5, 0.625, 0.25, 0.625, 0.25, 0.625, 0.5, 0.375, 0.75, 0.625, 0.75, 0.625, 1.0, 0.375, 1.0, 0.375, 0.1333, 0.625, 0.1333, 0.625, 0.25, 0.375, 0.25, 0.375, 0.1333, 0.375, 0.25, 0.375, 0.25, 0.375, 0.1333, 0.375, 0.6167, 0.625, 0.6167, 0.625, 0.75, 0.375, 0.75, 0.375, 0.25, 0.625, 0.25, 0.625, 0.5, 0.375, 0.5, 0.625, 0.6167, 0.875, 0.6167, 0.875, 0.75, 0.625, 0.75, 0.625, 1.0, 0.625, 0.75, 0.625, 0.75, 0.625, 1.0, 0.625, 0.1333, 0.625, 0.0, 0.625, 0.0, 0.625, 0.1333, 0.625, 0.6167, 0.625, 0.5, 0.625, 0.5, 0.625, 0.6167, 0.375, 0.75, 0.375, 1.0, 0.375, 1.0, 0.375, 0.75, 0.375, 0.6167, 0.375, 0.75, 0.375, 0.75, 0.375, 0.6167, 0.375, 0.25, 0.375, 0.5, 0.375, 0.5, 0.375, 0.25, 0.375, 0.75, 0.375, 1.0, 0.375, 1.0, 0.375, 0.75, 0.125, 0.6167, 0.375, 0.6167, 0.375, 0.75, 0.125, 0.75, 0.375, 0.1333, 0.375, 0.25, 0.375, 0.25, 0.375, 0.1333, 0.375, 0.6167, 0.375, 0.75, 0.375, 0.75, 0.375, 0.6167, 0.375, 0.25, 0.375, 0.5, 0.375, 0.5, 0.375, 0.25, 0.375, 0.5, 0.375, 0.6167, 0.375, 0.6167, 0.375, 0.5, 0.375, 0.0, 0.375, 0.1333, 0.375, 0.1333, 0.375, 0.0, 0.125, 0.5, 0.375, 0.5, 0.375, 0.6167, 0.125, 0.6167, 0.375, 0.5, 0.375, 0.6167, 0.375, 0.6167, 0.375, 0.5, 0.625, 0.75, 0.625, 0.6167, 0.625, 0.6167, 0.625, 0.75, 0.625, 0.25, 0.625, 0.1333, 0.625, 0.1333, 0.625, 0.25, 0.625, 0.5, 0.875, 0.5, 0.875, 0.6167, 0.625, 0.6167, 0.375, 0.5, 0.625, 0.5, 0.625, 0.6167, 0.375, 0.6167, 0.375, 0.0, 0.375, 0.1333, 0.375, 0.1333, 0.375, 0.0, 0.375, 0.0, 0.625, 0.0, 0.625, 0.1333, 0.375, 0.1333, 0.625, 0.5, 0.625, 0.25, 0.625, 0.25, 0.625, 0.5, 0.375, 0.75, 0.625, 0.75, 0.625, 1.0, 0.375, 1.0, 0.375, 0.1333, 0.625, 0.1333, 0.625, 0.25, 0.375, 0.25, 0.375, 0.1333, 0.375, 0.25, 0.375, 0.25, 0.375, 0.1333, 0.375, 0.6167, 0.625, 0.6167, 0.625, 0.75, 0.375, 0.75, 0.375, 0.25, 0.625, 0.25, 0.625, 0.5, 0.375, 0.5, 0.625, 0.6167, 0.875, 0.6167, 0.875, 0.75, 0.625, 0.75, 0.625, 1.0, 0.625, 0.75, 0.625, 0.75, 0.625, 1.0, 0.625, 0.1333, 0.625, 0.0, 0.625, 0.0, 0.625, 0.1333, 0.625, 0.6167, 0.625, 0.5, 0.625, 0.5, 0.625, 0.6167, 0.375, 0.75, 0.375, 1.0, 0.375, 1.0, 0.375, 0.75, 0.375, 0.6167, 0.375, 0.75, 0.375, 0.75, 0.375, 0.6167, 0.375, 0.25, 0.375, 0.5, 0.375, 0.5, 0.375, 0.25, 0.375, 0.75, 0.375, 1.0, 0.375, 1.0, 0.375, 0.75, 0.125, 0.6167, 0.375, 0.6167, 0.375, 0.75, 0.125, 0.75, 0.375, 0.1333, 0.375, 0.25, 0.375, 0.25, 0.375, 0.1333, 0.375, 0.6167, 0.375, 0.75, 0.375, 0.75, 0.375, 0.6167, 0.375, 0.25, 0.375, 0.5, 0.375, 0.5, 0.375, 0.25, 0.375, 0.5, 0.375, 0.6167, 0.375, 0.6167, 0.375, 0.5, 0.375, 0.0, 0.375, 0.1333, 0.375, 0.1333, 0.375, 0.0, 0.125, 0.5, 0.375, 0.5, 0.375, 0.6167, 0.125, 0.6167, 0.375, 0.5, 0.375, 0.6167, 0.375, 0.6167, 0.375, 0.5, 0.625, 0.75, 0.625, 0.6167, 0.625, 0.6167, 0.625, 0.75, 0.625, 0.25, 0.625, 0.1333, 0.625, 0.1333, 0.625, 0.25, 0.625, 0.5, 0.875, 0.5, 0.875, 0.6167, 0.625, 0.6167, 0.375, 0.5, 0.625, 0.5, 0.625, 0.6167, 0.375, 0.6167, 0.375, 0.0, 0.375, 0.1333, 0.375, 0.1333, 0.375, 0.0, 0.375, 0.0, 0.625, 0.0, 0.625, 0.1333, 0.375, 0.1333, 0.625, 0.5, 0.625, 0.25, 0.625, 0.25, 0.625, 0.5, 0.375, 0.75, 0.625, 0.75, 0.625, 1.0, 0.375, 1.0, 0.375, 0.1333, 0.625, 0.1333, 0.625, 0.25, 0.375, 0.25, 0.375, 0.1333, 0.375, 0.25, 0.375, 0.25, 0.375, 0.1333, 0.375, 0.6167, 0.625, 0.6167, 0.625, 0.75, 0.375, 0.75, 0.375, 0.25, 0.625, 0.25, 0.625, 0.5, 0.375, 0.5, 0.625, 0.6167, 0.875, 0.6167, 0.875, 0.75, 0.625, 0.75, 0.625, 1.0, 0.625, 0.75, 0.625, 0.75, 0.625, 1.0, 0.625, 0.1333, 0.625, 0.0, 0.625, 0.0, 0.625, 0.1333, 0.625, 0.6167, 0.625, 0.5, 0.625, 0.5, 0.625, 0.6167, 0.375, 0.75, 0.375, 1.0, 0.375, 1.0, 0.375, 0.75, 0.375, 0.6167, 0.375, 0.75, 0.375, 0.75, 0.375, 0.6167, 0.375, 0.25, 0.375, 0.5, 0.375, 0.5, 0.375, 0.25, 0.375, 0.75, 0.375, 1.0, 0.375, 1.0, 0.375, 0.75, 0.125, 0.6167, 0.375, 0.6167, 0.375, 0.75, 0.125, 0.75, 0.375, 0.1333, 0.375, 0.25, 0.375, 0.25, 0.375, 0.1333, 0.375, 0.6167, 0.375, 0.75, 0.375, 0.75, 0.375, 0.6167, 0.375, 0.25, 0.375, 0.5, 0.375, 0.5, 0.375, 0.25, 0.375, 0.5, 0.375, 0.6167, 0.375, 0.6167, 0.375, 0.5, 0.375, 0.0, 0.375, 0.1333, 0.375, 0.1333, 0.375, 0.0, 0.125, 0.5, 0.375, 0.5, 0.375, 0.6167, 0.125, 0.6167, 0.375, 0.5, 0.375, 0.6167, 0.375, 0.6167, 0.375, 0.5, 0.625, 0.75, 0.625, 0.6167, 0.625, 0.6167, 0.625, 0.75, 0.625, 0.25, 0.625, 0.1333, 0.625, 0.1333, 0.625, 0.25, 0.625, 0.5, 0.875, 0.5, 0.875, 0.6167, 0.625, 0.6167, 0.375, 0.5, 0.625, 0.5, 0.625, 0.6167, 0.375, 0.6167, 0.375, 0.0, 0.375, 0.1333, 0.375, 0.1333, 0.375, 0.0, 0.375, 0.0, 0.625, 0.0, 0.625, 0.1333, 0.375, 0.1333, 0.625, 0.5, 0.625, 0.25, 0.625, 0.25, 0.625, 0.5, 0.375, 0.75, 0.625, 0.75, 0.625, 1.0, 0.375, 1.0, 0.375, 0.1333, 0.625, 0.1333, 0.625, 0.25, 0.375, 0.25, 0.375, 0.1333, 0.375, 0.25, 0.375, 0.25, 0.375, 0.1333, 0.375, 0.6167, 0.625, 0.6167, 0.625, 0.75, 0.375, 0.75, 0.375, 0.25, 0.625, 0.25, 0.625, 0.5, 0.375, 0.5, 0.625, 0.6167, 0.875, 0.6167, 0.875, 0.75, 0.625, 0.75, 0.625, 1.0, 0.625, 0.75, 0.625, 0.75, 0.625, 1.0, 0.625, 0.1333, 0.625, 0.0, 0.625, 0.0, 0.625, 0.1333, 0.625, 0.6167, 0.625, 0.5, 0.625, 0.5, 0.625, 0.6167, 0.375, 0.75, 0.375, 1.0, 0.375, 1.0, 0.375, 0.75, 0.375, 0.6167, 0.375, 0.75, 0.375, 0.75, 0.375, 0.6167, 0.375, 0.25, 0.375, 0.5, 0.375, 0.5, 0.375, 0.25, 0.375, 0.75, 0.375, 1.0, 0.375, 1.0, 0.375, 0.75, 0.125, 0.6167, 0.375, 0.6167, 0.375, 0.75, 0.125, 0.75, 0.375, 0.1333, 0.375, 0.25, 0.375, 0.25, 0.375, 0.1333, 0.375, 0.6167, 0.375, 0.75, 0.375, 0.75, 0.375, 0.6167, 0.375, 0.25, 0.375, 0.5, 0.375, 0.5, 0.375, 0.25, 0.375, 0.5, 0.375, 0.6167, 0.375, 0.6167, 0.375, 0.5, 0.375, 0.0, 0.375, 0.1333, 0.375, 0.1333, 0.375, 0.0, 0.125, 0.5, 0.375, 0.5, 0.375, 0.6167, 0.125, 0.6167, 0.375, 0.5, 0.375, 0.6167, 0.375, 0.6167, 0.375, 0.5, 0.625, 0.75, 0.625, 0.6167, 0.625, 0.6167, 0.625, 0.75, 0.625, 0.25, 0.625, 0.1333, 0.625, 0.1333, 0.625, 0.25, 0.625, 0.5, 0.875, 0.5, 0.875, 0.6167, 0.625, 0.6167, 0.375, 0.5, 0.625, 0.5, 0.625, 0.6167, 0.375, 0.6167, 0.375, 0.0, 0.375, 0.1333, 0.375, 0.1333, 0.375, 0.0, 0.375, 0.0, 0.625, 0.0, 0.625, 0.1333, 0.375, 0.1333, 0.625, 0.5, 0.625, 0.25, 0.625, 0.25, 0.625, 0.5, 0.375, 0.75, 0.625, 0.75, 0.625, 1.0, 0.375, 1.0, 0.375, 0.1333, 0.625, 0.1333, 0.625, 0.25, 0.375, 0.25, 0.375, 0.1333, 0.375, 0.25, 0.375, 0.25, 0.375, 0.1333, 0.375, 0.6167, 0.625, 0.6167, 0.625, 0.75, 0.375, 0.75, 0.375, 0.25, 0.625, 0.25, 0.625, 0.5, 0.375, 0.5, 0.625, 0.6167, 0.875, 0.6167, 0.875, 0.75, 0.625, 0.75, 0.625, 1.0, 0.625, 0.75, 0.625, 0.75, 0.625, 1.0, 0.625, 0.1333, 0.625, 0.0, 0.625, 0.0, 0.625, 0.1333, 0.625, 0.6167, 0.625, 0.5, 0.625, 0.5, 0.625, 0.6167, 0.375, 0.75, 0.375, 1.0, 0.375, 1.0, 0.375, 0.75, 0.375, 0.6167, 0.375, 0.75, 0.375, 0.75, 0.375, 0.6167, 0.375, 0.25, 0.375, 0.5, 0.375, 0.5, 0.375, 0.25, 0.375, 0.75, 0.375, 1.0, 0.375, 1.0, 0.375, 0.75, 0.125, 0.6167, 0.375, 0.6167, 0.375, 0.75, 0.125, 0.75, 0.375, 0.1333, 0.375, 0.25, 0.375, 0.25, 0.375, 0.1333, 0.375, 0.6167, 0.375, 0.75, 0.375, 0.75, 0.375, 0.6167, 0.375, 0.25, 0.375, 0.5, 0.375, 0.5, 0.375, 0.25, 0.375, 0.5, 0.375, 0.6167, 0.375, 0.6167, 0.375, 0.5, 0.375, 0.0, 0.375, 0.1333, 0.375, 0.1333, 0.375, 0.0, 0.125, 0.5, 0.375, 0.5, 0.375, 0.6167, 0.125, 0.6167, 0.375, 0.5, 0.375, 0.6167, 0.375, 0.6167, 0.375, 0.5, 0.625, 0.75, 0.625, 0.6167, 0.625, 0.6167, 0.625, 0.75, 0.625, 0.25, 0.625, 0.1333, 0.625, 0.1333, 0.625, 0.25, 0.625, 0.5, 0.875, 0.5, 0.875, 0.6167, 0.625, 0.6167, 0.375, 0.5, 0.625, 0.5, 0.625, 0.6167, 0.375, 0.6167, 0.375, 0.0, 0.375, 0.1333, 0.375, 0.1333, 0.375, 0.0, 0.375, 0.0, 0.625, 0.0, 0.625, 0.1333, 0.375, 0.1333, 0.625, 0.5, 0.625, 0.25, 0.625, 0.25, 0.625, 0.5, 0.375, 0.75, 0.625, 0.75, 0.625, 1.0, 0.375, 1.0, 0.375, 0.1333, 0.625, 0.1333, 0.625, 0.25, 0.375, 0.25, 0.375, 0.1333, 0.375, 0.25, 0.375, 0.25, 0.375, 0.1333, 0.375, 0.6167, 0.625, 0.6167, 0.625, 0.75, 0.375, 0.75, 0.375, 0.25, 0.625, 0.25, 0.625, 0.5, 0.375, 0.5, 0.625, 0.6167, 0.875, 0.6167, 0.875, 0.75, 0.625, 0.75, 0.625, 1.0, 0.625, 0.75, 0.625, 0.75, 0.625, 1.0, 0.625, 0.1333, 0.625, 0.0, 0.625, 0.0, 0.625, 0.1333, 0.625, 0.6167, 0.625, 0.5, 0.625, 0.5, 0.625, 0.6167, 0.375, 0.75, 0.375, 1.0, 0.375, 1.0, 0.375, 0.75, 0.375, 0.6167, 0.375, 0.75, 0.375, 0.75, 0.375, 0.6167, 0.375, 0.25, 0.375, 0.5, 0.375, 0.5, 0.375, 0.25, 0.375, 0.75, 0.375, 1.0, 0.375, 1.0, 0.375, 0.75, 0.125, 0.6167, 0.375, 0.6167, 0.375, 0.75, 0.125, 0.75, 0.375, 0.1333, 0.375, 0.25, 0.375, 0.25, 0.375, 0.1333, 0.375, 0.6167, 0.375, 0.75, 0.375, 0.75, 0.375, 0.6167, 0.375, 0.25, 0.375, 0.5, 0.375, 0.5, 0.375, 0.25, 0.375, 0.5, 0.375, 0.6167, 0.375, 0.6167, 0.375, 0.5, 0.375, 0.0, 0.375, 0.1333, 0.375, 0.1333, 0.375, 0.0, 0.125, 0.5, 0.375, 0.5, 0.375, 0.6167, 0.125, 0.6167, 0.375, 0.5, 0.375, 0.6167, 0.375, 0.6167, 0.375, 0.5, 0.625, 0.75, 0.625, 0.6167, 0.625, 0.6167, 0.625, 0.75, 0.625, 0.25, 0.625, 0.1333, 0.625, 0.1333, 0.625, 0.25, 0.625, 0.5, 0.875, 0.5, 0.875, 0.6167, 0.625, 0.6167, 0.375, 0.5, 0.625, 0.5, 0.625, 0.6167, 0.375, 0.6167, 0.375, 0.0, 0.375, 0.1333, 0.375, 0.1333, 0.375, 0.0, 0.375, 0.0, 0.625, 0.0, 0.625, 0.1333, 0.375, 0.1333, 0.625, 0.5, 0.625, 0.25, 0.625, 0.25, 0.625, 0.5, 0.375, 0.75, 0.625, 0.75, 0.625, 1.0, 0.375, 1.0, 0.375, 0.1333, 0.625, 0.1333, 0.625, 0.25, 0.375, 0.25, 0.375, 0.1333, 0.375, 0.25, 0.375, 0.25, 0.375, 0.1333, 0.375, 0.6167, 0.625, 0.6167, 0.625, 0.75, 0.375, 0.75, 0.375, 0.25, 0.625, 0.25, 0.625, 0.5, 0.375, 0.5, 0.625, 0.6167, 0.875, 0.6167, 0.875, 0.75, 0.625, 0.75, 0.625, 1.0, 0.625, 0.75, 0.625, 0.75, 0.625, 1.0, 0.625, 0.1333, 0.625, 0.0, 0.625, 0.0, 0.625, 0.1333, 0.625, 0.6167, 0.625, 0.5, 0.625, 0.5, 0.625, 0.6167, 0.375, 0.75, 0.375, 1.0, 0.375, 1.0, 0.375, 0.75, 0.375, 0.6167, 0.375, 0.75, 0.375, 0.75, 0.375, 0.6167, 0.375, 0.25, 0.375, 0.5, 0.375, 0.5, 0.375, 0.25, 0.375, 0.75, 0.375, 1.0, 0.375, 1.0, 0.375, 0.75, 0.125, 0.6167, 0.375, 0.6167, 0.375, 0.75, 0.125, 0.75, 0.375, 0.1333, 0.375, 0.25, 0.375, 0.25, 0.375, 0.1333, 0.375, 0.6167, 0.375, 0.75, 0.375, 0.75, 0.375, 0.6167, 0.375, 0.25, 0.375, 0.5, 0.375, 0.5, 0.375, 0.25, 0.375, 0.5, 0.375, 0.6167, 0.375, 0.6167, 0.375, 0.5, 0.375, 0.0, 0.375, 0.1333, 0.375, 0.1333, 0.375, 0.0, 0.125, 0.5, 0.375, 0.5, 0.375, 0.6167, 0.125, 0.6167, 0.375, 0.5, 0.375, 0.6167, 0.375, 0.6167, 0.375, 0.5, 0.625, 0.75, 0.625, 0.6167, 0.625, 0.6167, 0.625, 0.75, 0.625, 0.25, 0.625, 0.1333, 0.625, 0.1333, 0.625, 0.25, 0.625, 0.5, 0.875, 0.5, 0.875, 0.6167, 0.625, 0.6167, 0.375, 0.5, 0.625, 0.5, 0.625, 0.6167, 0.375, 0.6167, 0.375, 0.0, 0.375, 0.1333, 0.375, 0.1333, 0.375, 0.0, 0.375, 0.0, 0.625, 0.0, 0.625, 0.1333, 0.375, 0.1333])
me_cube.materials.append(mat_material)
me_cube.use_mirror_vertex_groups = False
me_cube.update()
me_cube_001 = bpy.data.meshes.new('Cube.001')
me_cube_001.from_pydata([(0.4277, -0.5636, 11.82), (-0.8089, 0.05068, 6.716), (0.4031, -2.352, 10.93), (0.4048, -1.4, 6.177), (-1.617, -0.4862, 11.82), (-3.628, -0.2862, 6.729), (-1.597, -2.309, 10.99), (-1.597, -1.534, 6.179), (-0.03044, -4.009, 16.36), (-0.8647, -4.026, 16.35), (0.119, -3.863, 16.43), (-0.9596, -3.779, 16.47), (-3.659, -0.5657, 3.932), (-1.461, -1.282, 3.806), (-1.71, -0.3642, 3.948), (0.4146, -1.067, 3.819), (-4.086, -0.3819, -0.008612), (-2.214, -1.214, 0.02932), (-1.688, -0.1927, -0.008612), (-0.3286, -1.048, 0.02932), (-2.421, -0.4709, 6.423), (2.454, -1.398, 11.41), (-3.7, -0.6348, 4.097), (-3.648, -1.337, 11.43), (4.519, -0.3797, 6.335), (0.1476, -3.926, 16.4), (-0.8213, -3.905, 16.41), (3.216, -0.3773, 3.963), (-3.617, -0.6874, -0.03106), (-0.0606, -0.4187, -0.03106), (-6.664, 2.107, 11.62), (-5.959, 1.75, 6.458), (-3.133, 0.3041, 11.26), (-2.369, -0.08193, 6.434), (-8.668, 1.987, 11.59), (-7.518, 1.325, 6.4), (-5.069, 0.1774, 11.31), (-3.968, -0.3804, 6.474), (-3.412, 0.2054, 16.94), (-4.143, 0.1139, 16.93), (-3.567, 0.3666, 16.97), (-4.719, 0.353, 16.98), (-6.906, 1.034, 3.982), (-3.182, -0.7788, 4.129), (-5.338, 1.435, 4.009), (-1.741, -0.3949, 4.078), (-4.776, -0.07076, 0.0315), (-2.42, -1.172, 0.1882), (-2.617, 0.1426, 0.0315), (-0.5664, -0.9889, 0.1882), (-7.656, 0.3518, 6.434), (-3.152, 1.45, 11.45), (-6.979, 0.00898, 4.051), (-8.853, 0.9582, 11.46), (-2.42, 1.079, 6.447), (-3.415, 0.3056, 16.95), (-4.344, 0.2393, 16.96), (-1.677, 0.7768, 4.031), (-4.386, -0.6547, 0.1046), (-0.9513, -0.3154, 0.1046), (9.947, 3.219, 8.465), (9.206, 2.153, 4.532), (9.273, 1.662, 8.492), (8.226, 0.6209, 4.846), (8.368, 3.304, 8.448), (9.74, 1.991, 4.369), (7.745, 1.748, 8.537), (7.214, 0.5617, 4.87), (10.16, 2.464, 12.85), (9.502, 2.464, 12.86), (10.33, 2.589, 12.85), (9.518, 2.68, 12.86), (9.516, 1.385, 2.537), (5.965, -0.1202, 3.185), (8.888, 1.525, 2.684), (7.488, 0.007872, 3.103), (5.066, -0.1218, -0.06819), (4.857, -1.034, 0.2364), (6.902, -0.1608, -0.08682), (6.397, -1.068, 0.2195), (10.57, 1.356, 4.355), (11.22, 2.459, 8.462), (8.74, 0.7151, 2.674), (6.492, 2.611, 8.506), (10.19, 1.404, 4.673), (10.33, 2.534, 12.85), (9.58, 2.568, 12.86), (9.379, 0.7836, 2.896), (4.373, -0.5348, 0.08026), (7.294, -0.5967, 0.05063), (3.184, -3.621, 8.557), (0.7456, -3.034, 4.867), (4.81, -4.883, 7.926), (2.676, -4.363, 4.465), (1.692, -3.674, 8.579), (-0.4652, -3.294, 4.81), (3.404, -4.955, 7.999), (1.438, -4.56, 4.495), (7.45, -5.902, 11.91), (6.562, -5.986, 11.97), (7.481, -5.785, 11.94), (6.385, -5.807, 12.04), (-1.997, -3.16, 3.039), (0.6153, -4.462, 2.769), (-1.314, -2.957, 3.056), (1.768, -4.201, 2.749), (-2.979, -3.312, 0.04173), (-1.059, -4.094, -0.0716), (-2.421, -3.288, -0.0199), (0.3363, -3.99, -0.09895), (-0.9277, -3.986, 4.69), (5.347, -4.105, 8.235), (-1.827, -3.841, 2.949), (1.088, -4.378, 8.336), (3.102, -3.544, 4.653), (7.551, -5.829, 11.92), (6.561, -5.892, 12.0), (2.162, -3.374, 2.903), (-2.303, -3.688, 0.008054), (-0.04515, -3.524, -0.05176), (-2.69, -7.919, 7.773), (-1.497, -6.951, 4.137), (-2.355, -6.463, 7.785), (-1.233, -5.517, 4.391), (-1.204, -7.982, 7.763), (0.1389, -6.783, 4.15), (-0.9196, -6.528, 7.832), (0.2343, -5.447, 4.457), (-3.291, -7.177, 11.85), (-2.683, -7.171, 11.86), (-3.426, -7.295, 11.85), (-2.657, -7.371, 11.86), (0.6899, -6.23, 2.465), (1.308, -4.861, 2.839), (-0.9117, -6.378, 2.433), (-0.3447, -5.013, 2.753), (1.747, -4.843, -0.1949), (1.393, -4.018, 0.08076), (0.0326, -4.824, -0.218), (-0.04448, -4.113, 0.0609), (1.606, -6.175, 4.312), (-4.015, -7.223, 7.758), (2.181, -5.589, 2.659), (0.4098, -7.32, 7.815), (-2.854, -6.265, 4.235), (-3.436, -7.243, 11.85), (-2.735, -7.268, 11.86), (-2.278, -5.698, 2.563), (2.397, -4.442, -0.05864), (-0.2786, -4.5, -0.09543), (-0.05895, -1.99, 4.578), (-1.655, -2.341, 2.628), (2.775, -1.705, 4.244), (1.716, -1.994, 2.414), (0.1766, -2.16, 4.59), (-1.379, -2.51, 2.596), (3.048, -1.864, 4.283), (2.23, -2.124, 2.43), (4.962, -1.32, 6.35), (5.226, -1.418, 6.384), (4.686, -1.325, 6.37), (4.819, -1.452, 6.419), (-0.9231, -2.566, 1.668), (2.1, -2.228, 1.517), (-1.623, -2.434, 1.686), (1.404, -2.112, 1.506), (-2.437, -2.897, 0.08288), (0.5989, -2.473, 0.01426), (-2.462, -2.658, 0.06603), (0.554, -2.31, -0.000205), (0.09694, -2.483, 2.533), (0.9125, -1.7, 4.408), (0.8285, -2.56, 1.612), (1.852, -2.179, 4.461), (-0.2348, -2.005, 2.513), (4.784, -1.314, 6.359), (5.004, -1.425, 6.398), (-0.5607, -2.128, 1.588), (-1.144, -2.748, 0.05639), (-1.037, -2.4, 0.02959), (10.24, -1.582, 4.163), (7.941, -1.718, 2.24), (7.174, -1.936, 4.17), (4.943, -2.074, 2.374), (9.969, -1.413, 4.158), (7.163, -1.596, 2.247), (6.924, -1.772, 4.194), (4.409, -1.944, 2.409), (8.881, -1.841, 6.321), (8.706, -1.781, 6.326), (9.159, -1.824, 6.32), (9.109, -1.725, 6.325), (5.887, -1.687, 1.356), (2.982, -2.052, 1.554), (6.615, -1.811, 1.339), (3.652, -2.167, 1.508), (2.773, -1.95, -0.05093), (0.8991, -2.181, 0.09485), (3.192, -2.13, -0.06316), (0.9919, -2.341, 0.08435), (5.529, -1.608, 2.333), (9.169, -1.903, 4.156), (4.18, -1.706, 1.459), (8.186, -1.425, 4.185), (6.904, -2.04, 2.292), (9.056, -1.838, 6.32), (8.92, -1.76, 6.325), (5.593, -2.132, 1.407), (1.823, -1.997, 0.02111), (2.479, -2.284, 0.001658), (8.926, 3.822, 6.503), (7.175, 4.218, 3.653), (9.039, 2.794, 6.0), (9.348, 3.422, 3.32), (7.796, 3.925, 6.496), (6.067, 3.947, 3.622), (7.912, 2.818, 6.036), (8.056, 3.31, 3.321), (8.795, 1.86, 9.06), (8.325, 1.851, 9.056), (8.879, 1.943, 9.101), (8.271, 1.99, 9.124), (6.174, 3.79, 2.046), (8.783, 3.682, 1.979), (7.068, 3.928, 2.054), (9.671, 3.703, 1.988), (5.88, 3.886, -0.1757), (7.154, 3.504, -0.155), (7.057, 4.032, -0.1762), (8.233, 3.675, -0.155), (6.867, 3.879, 3.45), (10.2, 3.332, 6.27), (6.068, 3.738, 2.138), (6.82, 3.373, 6.284), (10.73, 3.924, 3.495), (8.895, 1.907, 9.083), (8.349, 1.919, 9.089), (9.228, 4.059, 2.172), (6.246, 3.723, -0.1885), (8.111, 3.956, -0.1885), (3.431, 5.213, 6.379), (3.943, 5.026, 3.469), (6.005, 4.265, 6.178), (6.561, 4.062, 3.455), (2.351, 5.113, 6.363), (3.214, 4.762, 3.436), (4.965, 4.162, 6.205), (5.767, 3.869, 3.478), (5.882, 4.205, 9.376), (5.504, 4.142, 9.375), (5.742, 4.293, 9.393), (5.102, 4.266, 9.401), (3.653, 4.61, 2.073), (6.34, 3.661, 2.156), (4.396, 4.86, 2.088), (7.036, 3.908, 2.127), (5.212, 4.028, -0.1541), (6.902, 3.483, -0.06577), (6.347, 4.183, -0.1541), (7.942, 3.66, -0.06577), (3.462, 4.216, 3.456), (5.612, 4.905, 6.285), (3.954, 4.036, 2.112), (2.59, 4.535, 6.289), (6.145, 4.71, 3.463), (5.847, 4.261, 9.386), (5.35, 4.209, 9.388), (6.596, 4.545, 2.106), (5.625, 3.708, -0.1129), (7.431, 3.955, -0.1129), (14.42, 5.935, 4.611), (13.72, 5.334, 2.415), (14.04, 5.057, 4.627), (13.38, 4.47, 2.577), (13.53, 5.983, 4.602), (12.71, 5.243, 2.421), (13.18, 5.106, 4.652), (12.48, 4.437, 2.614), (14.54, 5.509, 7.085), (14.17, 5.509, 7.09), (14.63, 5.58, 7.083), (14.18, 5.631, 7.087), (12.37, 4.901, 1.404), (12.13, 4.052, 1.638), (13.36, 4.98, 1.386), (13.03, 4.125, 1.588), (11.67, 4.051, -0.1996), (11.97, 3.503, -0.02794), (12.7, 4.03, -0.2101), (12.68, 3.476, -0.03746), (11.74, 4.885, 2.52), (15.14, 5.507, 4.609), (11.38, 4.523, 1.522), (12.47, 5.592, 4.634), (14.45, 4.912, 2.481), (14.63, 5.549, 7.084), (14.21, 5.568, 7.088), (14.1, 4.562, 1.471), (11.39, 3.813, -0.1164), (12.93, 3.783, -0.1326), (11.16, 1.994, 4.663), (9.835, 2.46, 2.583), (10.8, 1.258, 4.307), (10.18, 1.631, 2.356), (10.33, 2.038, 4.675), (8.999, 2.413, 2.551), (9.999, 1.287, 4.348), (9.35, 1.588, 2.373), (11.21, 0.6006, 6.551), (10.66, 0.5988, 6.588), (11.34, 0.6602, 6.573), (10.74, 0.701, 6.625), (8.173, 2.686, 1.552), (9.013, 1.678, 1.4), (8.782, 2.717, 1.562), (9.863, 1.759, 1.389), (7.764, 2.838, -0.1377), (7.86, 2.036, -0.2016), (7.865, 2.777, -0.1724), (8.792, 1.985, -0.217), (8.6, 2.007, 2.483), (11.82, 1.639, 4.482), (7.773, 2.214, 1.501), (9.34, 1.7, 4.538), (11.13, 2.038, 2.462), (11.33, 0.634, 6.561), (10.75, 0.6484, 6.603), (10.38, 2.181, 1.476), (7.181, 2.478, -0.1566), (8.532, 2.33, -0.1904), (7.295, -0.344, 4.221), (7.968, 0.2016, 2.171), (7.485, 0.4766, 4.228), (8.117, 1.01, 2.314), (8.134, -0.38, 4.215), (8.89, 0.296, 2.178), (8.294, 0.44, 4.254), (8.941, 1.05, 2.351), (6.957, 0.07415, 6.521), (7.3, 0.07767, 6.526), (6.881, 0.007484, 6.52), (7.314, -0.03553, 6.525), (9.201, 0.6077, 1.229), (9.264, 1.402, 1.44), (8.298, 0.5246, 1.211), (8.431, 1.326, 1.391), (9.797, 1.39, -0.271), (9.463, 1.89, -0.1157), (8.83, 1.4, -0.2841), (8.515, 1.925, -0.1269), (9.718, 0.6389, 2.27), (6.549, 0.04811, 4.213), (10.04, 0.9694, 1.338), (9.043, -0.006544, 4.245), (7.203, 0.5881, 2.226), (6.875, 0.03661, 6.52), (7.27, 0.02255, 6.525), (7.528, 0.9076, 1.283), (10.11, 1.611, -0.1943), (8.573, 1.628, -0.215), (9.131, 3.264, 2.42), (8.062, 3.176, 1.32), (10.8, 3.203, 2.232), (9.918, 3.132, 1.2), (8.988, 3.157, 2.426), (8.24, 3.064, 1.303), (10.73, 3.108, 2.253), (10.01, 3.034, 1.209), (12.36, 3.246, 3.418), (12.36, 3.182, 3.438), (12.22, 3.262, 3.43), (12.12, 3.192, 3.458), (7.899, 3.028, 0.7794), (9.798, 2.994, 0.694), (7.744, 3.139, 0.7894), (9.613, 3.096, 0.688), (8.516, 3.017, -0.1148), (9.393, 2.974, -0.1533), (8.74, 3.167, -0.1252), (9.5, 3.102, -0.1621), (9.035, 2.955, 1.267), (9.881, 3.337, 2.323), (8.752, 2.917, 0.7475), (9.75, 3.033, 2.354), (8.963, 3.254, 1.256), (12.28, 3.261, 3.424), (12.25, 3.193, 3.446), (8.665, 3.22, 0.7339), (8.875, 2.953, -0.1295), (9.163, 3.194, -0.1461), (14.57, 2.776, 2.186), (13.28, 2.86, 1.102), (12.63, 2.805, 2.189), (11.37, 2.883, 1.177), (14.66, 2.875, 2.183), (13.06, 2.969, 1.106), (12.72, 2.9, 2.203), (11.28, 2.981, 1.197), (13.57, 2.739, 3.403), (13.57, 2.78, 3.405), (13.73, 2.729, 3.402), (13.84, 2.78, 3.404), (12.33, 3.009, 0.6033), (10.45, 3.022, 0.7149), (12.52, 2.901, 0.5937), (10.63, 2.923, 0.6891), (10.51, 3.1, -0.1903), (9.668, 3.172, -0.109), (10.47, 2.973, -0.1968), (9.57, 3.041, -0.1141), (12.26, 3.07, 1.154), (13.63, 2.691, 2.182), (11.48, 3.111, 0.6612), (13.78, 2.985, 2.198), (12.36, 2.772, 1.131), (13.66, 2.729, 3.402), (13.7, 2.776, 3.405), (11.61, 2.813, 0.6323), (10.1, 3.181, -0.1504), (9.99, 2.957, -0.1603)], [], [(0, 4, 11, 10), (3, 2, 6, 7), (20, 23, 4, 5), (20, 5, 12, 22), (24, 21, 2, 3), (5, 4, 0, 1), (25, 26, 9, 8), (6, 2, 8, 9), (23, 6, 9, 26), (21, 0, 10, 25), (15, 13, 17, 19), (24, 3, 15, 27), (5, 1, 14, 12), (3, 7, 13, 15), (28, 29, 19, 17), (22, 12, 16, 28), (27, 15, 19, 29), (12, 14, 18, 16), (14, 27, 29, 18), (13, 22, 28, 17), (16, 18, 29, 28), (1, 24, 27, 14), (2, 21, 25, 8), (4, 23, 26, 11), (10, 11, 26, 25), (1, 0, 21, 24), (7, 20, 22, 13), (7, 6, 23, 20), (30, 34, 41, 40), (33, 32, 36, 37), (50, 53, 34, 35), (50, 35, 42, 52), (54, 51, 32, 33), (35, 34, 30, 31), (55, 56, 39, 38), (36, 32, 38, 39), (53, 36, 39, 56), (51, 30, 40, 55), (45, 43, 47, 49), (54, 33, 45, 57), (35, 31, 44, 42), (33, 37, 43, 45), (58, 59, 49, 47), (52, 42, 46, 58), (57, 45, 49, 59), (42, 44, 48, 46), (44, 57, 59, 48), (43, 52, 58, 47), (46, 48, 59, 58), (31, 54, 57, 44), (32, 51, 55, 38), (34, 53, 56, 41), (40, 41, 56, 55), (31, 30, 51, 54), (37, 50, 52, 43), (37, 36, 53, 50), (60, 64, 71, 70), (63, 62, 66, 67), (80, 83, 64, 65), (80, 65, 72, 82), (84, 81, 62, 63), (65, 64, 60, 61), (85, 86, 69, 68), (66, 62, 68, 69), (83, 66, 69, 86), (81, 60, 70, 85), (75, 73, 77, 79), (84, 63, 75, 87), (65, 61, 74, 72), (63, 67, 73, 75), (88, 89, 79, 77), (82, 72, 76, 88), (87, 75, 79, 89), (72, 74, 78, 76), (74, 87, 89, 78), (73, 82, 88, 77), (76, 78, 89, 88), (61, 84, 87, 74), (62, 81, 85, 68), (64, 83, 86, 71), (70, 71, 86, 85), (61, 60, 81, 84), (67, 80, 82, 73), (67, 66, 83, 80), (90, 94, 101, 100), (93, 92, 96, 97), (110, 113, 94, 95), (110, 95, 102, 112), (114, 111, 92, 93), (95, 94, 90, 91), (115, 116, 99, 98), (96, 92, 98, 99), (113, 96, 99, 116), (111, 90, 100, 115), (105, 103, 107, 109), (114, 93, 105, 117), (95, 91, 104, 102), (93, 97, 103, 105), (118, 119, 109, 107), (112, 102, 106, 118), (117, 105, 109, 119), (102, 104, 108, 106), (104, 117, 119, 108), (103, 112, 118, 107), (106, 108, 119, 118), (91, 114, 117, 104), (92, 111, 115, 98), (94, 113, 116, 101), (100, 101, 116, 115), (91, 90, 111, 114), (97, 110, 112, 103), (97, 96, 113, 110), (120, 124, 131, 130), (123, 122, 126, 127), (140, 143, 124, 125), (140, 125, 132, 142), (144, 141, 122, 123), (125, 124, 120, 121), (145, 146, 129, 128), (126, 122, 128, 129), (143, 126, 129, 146), (141, 120, 130, 145), (135, 133, 137, 139), (144, 123, 135, 147), (125, 121, 134, 132), (123, 127, 133, 135), (148, 149, 139, 137), (142, 132, 136, 148), (147, 135, 139, 149), (132, 134, 138, 136), (134, 147, 149, 138), (133, 142, 148, 137), (136, 138, 149, 148), (121, 144, 147, 134), (122, 141, 145, 128), (124, 143, 146, 131), (130, 131, 146, 145), (121, 120, 141, 144), (127, 140, 142, 133), (127, 126, 143, 140), (150, 154, 161, 160), (153, 152, 156, 157), (170, 173, 154, 155), (170, 155, 162, 172), (174, 171, 152, 153), (155, 154, 150, 151), (175, 176, 159, 158), (156, 152, 158, 159), (173, 156, 159, 176), (171, 150, 160, 175), (165, 163, 167, 169), (174, 153, 165, 177), (155, 151, 164, 162), (153, 157, 163, 165), (178, 179, 169, 167), (172, 162, 166, 178), (177, 165, 169, 179), (162, 164, 168, 166), (164, 177, 179, 168), (163, 172, 178, 167), (166, 168, 179, 178), (151, 174, 177, 164), (152, 171, 175, 158), (154, 173, 176, 161), (160, 161, 176, 175), (151, 150, 171, 174), (157, 170, 172, 163), (157, 156, 173, 170), (180, 184, 191, 190), (183, 182, 186, 187), (200, 203, 184, 185), (200, 185, 192, 202), (204, 201, 182, 183), (185, 184, 180, 181), (205, 206, 189, 188), (186, 182, 188, 189), (203, 186, 189, 206), (201, 180, 190, 205), (195, 193, 197, 199), (204, 183, 195, 207), (185, 181, 194, 192), (183, 187, 193, 195), (208, 209, 199, 197), (202, 192, 196, 208), (207, 195, 199, 209), (192, 194, 198, 196), (194, 207, 209, 198), (193, 202, 208, 197), (196, 198, 209, 208), (181, 204, 207, 194), (182, 201, 205, 188), (184, 203, 206, 191), (190, 191, 206, 205), (181, 180, 201, 204), (187, 200, 202, 193), (187, 186, 203, 200), (210, 214, 221, 220), (213, 212, 216, 217), (230, 233, 214, 215), (230, 215, 222, 232), (234, 231, 212, 213), (215, 214, 210, 211), (235, 236, 219, 218), (216, 212, 218, 219), (233, 216, 219, 236), (231, 210, 220, 235), (225, 223, 227, 229), (234, 213, 225, 237), (215, 211, 224, 222), (213, 217, 223, 225), (238, 239, 229, 227), (232, 222, 226, 238), (237, 225, 229, 239), (222, 224, 228, 226), (224, 237, 239, 228), (223, 232, 238, 227), (226, 228, 239, 238), (211, 234, 237, 224), (212, 231, 235, 218), (214, 233, 236, 221), (220, 221, 236, 235), (211, 210, 231, 234), (217, 230, 232, 223), (217, 216, 233, 230), (240, 244, 251, 250), (243, 242, 246, 247), (260, 263, 244, 245), (260, 245, 252, 262), (264, 261, 242, 243), (245, 244, 240, 241), (265, 266, 249, 248), (246, 242, 248, 249), (263, 246, 249, 266), (261, 240, 250, 265), (255, 253, 257, 259), (264, 243, 255, 267), (245, 241, 254, 252), (243, 247, 253, 255), (268, 269, 259, 257), (262, 252, 256, 268), (267, 255, 259, 269), (252, 254, 258, 256), (254, 267, 269, 258), (253, 262, 268, 257), (256, 258, 269, 268), (241, 264, 267, 254), (242, 261, 265, 248), (244, 263, 266, 251), (250, 251, 266, 265), (241, 240, 261, 264), (247, 260, 262, 253), (247, 246, 263, 260), (270, 274, 281, 280), (273, 272, 276, 277), (290, 293, 274, 275), (290, 275, 282, 292), (294, 291, 272, 273), (275, 274, 270, 271), (295, 296, 279, 278), (276, 272, 278, 279), (293, 276, 279, 296), (291, 270, 280, 295), (285, 283, 287, 289), (294, 273, 285, 297), (275, 271, 284, 282), (273, 277, 283, 285), (298, 299, 289, 287), (292, 282, 286, 298), (297, 285, 289, 299), (282, 284, 288, 286), (284, 297, 299, 288), (283, 292, 298, 287), (286, 288, 299, 298), (271, 294, 297, 284), (272, 291, 295, 278), (274, 293, 296, 281), (280, 281, 296, 295), (271, 270, 291, 294), (277, 290, 292, 283), (277, 276, 293, 290), (300, 304, 311, 310), (303, 302, 306, 307), (320, 323, 304, 305), (320, 305, 312, 322), (324, 321, 302, 303), (305, 304, 300, 301), (325, 326, 309, 308), (306, 302, 308, 309), (323, 306, 309, 326), (321, 300, 310, 325), (315, 313, 317, 319), (324, 303, 315, 327), (305, 301, 314, 312), (303, 307, 313, 315), (328, 329, 319, 317), (322, 312, 316, 328), (327, 315, 319, 329), (312, 314, 318, 316), (314, 327, 329, 318), (313, 322, 328, 317), (316, 318, 329, 328), (301, 324, 327, 314), (302, 321, 325, 308), (304, 323, 326, 311), (310, 311, 326, 325), (301, 300, 321, 324), (307, 320, 322, 313), (307, 306, 323, 320), (330, 334, 341, 340), (333, 332, 336, 337), (350, 353, 334, 335), (350, 335, 342, 352), (354, 351, 332, 333), (335, 334, 330, 331), (355, 356, 339, 338), (336, 332, 338, 339), (353, 336, 339, 356), (351, 330, 340, 355), (345, 343, 347, 349), (354, 333, 345, 357), (335, 331, 344, 342), (333, 337, 343, 345), (358, 359, 349, 347), (352, 342, 346, 358), (357, 345, 349, 359), (342, 344, 348, 346), (344, 357, 359, 348), (343, 352, 358, 347), (346, 348, 359, 358), (331, 354, 357, 344), (332, 351, 355, 338), (334, 353, 356, 341), (340, 341, 356, 355), (331, 330, 351, 354), (337, 350, 352, 343), (337, 336, 353, 350), (360, 364, 371, 370), (363, 362, 366, 367), (380, 383, 364, 365), (380, 365, 372, 382), (384, 381, 362, 363), (365, 364, 360, 361), (385, 386, 369, 368), (366, 362, 368, 369), (383, 366, 369, 386), (381, 360, 370, 385), (375, 373, 377, 379), (384, 363, 375, 387), (365, 361, 374, 372), (363, 367, 373, 375), (388, 389, 379, 377), (382, 372, 376, 388), (387, 375, 379, 389), (372, 374, 378, 376), (374, 387, 389, 378), (373, 382, 388, 377), (376, 378, 389, 388), (361, 384, 387, 374), (362, 381, 385, 368), (364, 383, 386, 371), (370, 371, 386, 385), (361, 360, 381, 384), (367, 380, 382, 373), (367, 366, 383, 380), (390, 394, 401, 400), (393, 392, 396, 397), (410, 413, 394, 395), (410, 395, 402, 412), (414, 411, 392, 393), (395, 394, 390, 391), (415, 416, 399, 398), (396, 392, 398, 399), (413, 396, 399, 416), (411, 390, 400, 415), (405, 403, 407, 409), (414, 393, 405, 417), (395, 391, 404, 402), (393, 397, 403, 405), (418, 419, 409, 407), (412, 402, 406, 418), (417, 405, 409, 419), (402, 404, 408, 406), (404, 417, 419, 408), (403, 412, 418, 407), (406, 408, 419, 418), (391, 414, 417, 404), (392, 411, 415, 398), (394, 413, 416, 401), (400, 401, 416, 415), (391, 390, 411, 414), (397, 410, 412, 403), (397, 396, 413, 410)])
_k = {(22, 28): 0.42, (21, 25): 0.42, (20, 22): 0.42, (20, 23): 0.42, (25, 26): 0.42, (23, 26): 0.42, (21, 24): 0.42, (28, 29): 0.42, (27, 29): 0.42, (24, 27): 0.42, (52, 58): 0.42, (51, 55): 0.42, (50, 52): 0.42, (50, 53): 0.42, (55, 56): 0.42, (53, 56): 0.42, (51, 54): 0.42, (58, 59): 0.42, (57, 59): 0.42, (54, 57): 0.42, (82, 88): 0.42, (81, 85): 0.42, (80, 82): 0.42, (80, 83): 0.42, (85, 86): 0.42, (83, 86): 0.42, (81, 84): 0.42, (88, 89): 0.42, (87, 89): 0.42, (84, 87): 0.42, (112, 118): 0.42, (111, 115): 0.42, (110, 112): 0.42, (110, 113): 0.42, (115, 116): 0.42, (113, 116): 0.42, (111, 114): 0.42, (118, 119): 0.42, (117, 119): 0.42, (114, 117): 0.42, (142, 148): 0.42, (141, 145): 0.42, (140, 142): 0.42, (140, 143): 0.42, (145, 146): 0.42, (143, 146): 0.42, (141, 144): 0.42, (148, 149): 0.42, (147, 149): 0.42, (144, 147): 0.42, (172, 178): 0.42, (171, 175): 0.42, (170, 172): 0.42, (170, 173): 0.42, (175, 176): 0.42, (173, 176): 0.42, (171, 174): 0.42, (178, 179): 0.42, (177, 179): 0.42, (174, 177): 0.42, (202, 208): 0.42, (201, 205): 0.42, (200, 202): 0.42, (200, 203): 0.42, (205, 206): 0.42, (203, 206): 0.42, (201, 204): 0.42, (208, 209): 0.42, (207, 209): 0.42, (204, 207): 0.42, (232, 238): 0.42, (231, 235): 0.42, (230, 232): 0.42, (230, 233): 0.42, (235, 236): 0.42, (233, 236): 0.42, (231, 234): 0.42, (238, 239): 0.42, (237, 239): 0.42, (234, 237): 0.42, (262, 268): 0.42, (261, 265): 0.42, (260, 262): 0.42, (260, 263): 0.42, (265, 266): 0.42, (263, 266): 0.42, (261, 264): 0.42, (268, 269): 0.42, (267, 269): 0.42, (264, 267): 0.42, (292, 298): 0.42, (291, 295): 0.42, (290, 292): 0.42, (290, 293): 0.42, (295, 296): 0.42, (293, 296): 0.42, (291, 294): 0.42, (298, 299): 0.42, (297, 299): 0.42, (294, 297): 0.42, (322, 328): 0.42, (321, 325): 0.42, (320, 322): 0.42, (320, 323): 0.42, (325, 326): 0.42, (323, 326): 0.42, (321, 324): 0.42, (328, 329): 0.42, (327, 329): 0.42, (324, 327): 0.42, (352, 358): 0.42, (351, 355): 0.42, (350, 352): 0.42, (350, 353): 0.42, (355, 356): 0.42, (353, 356): 0.42, (351, 354): 0.42, (358, 359): 0.42, (357, 359): 0.42, (354, 357): 0.42, (382, 388): 0.42, (381, 385): 0.42, (380, 382): 0.42, (380, 383): 0.42, (385, 386): 0.42, (383, 386): 0.42, (381, 384): 0.42, (388, 389): 0.42, (387, 389): 0.42, (384, 387): 0.42, (412, 418): 0.42, (411, 415): 0.42, (410, 412): 0.42, (410, 413): 0.42, (415, 416): 0.42, (413, 416): 0.42, (411, 414): 0.42, (418, 419): 0.42, (417, 419): 0.42, (414, 417): 0.42}
me_cube_001.attributes.new('crease_edge', 'FLOAT', 'EDGE').data.foreach_set('value', [_k.get((min(e.vertices), max(e.vertices)), 0.0) for e in me_cube_001.edges])
_uv = me_cube_001.uv_layers.new(name='UVMap')
_uv.uv.foreach_set('vector', [0.625, 0.5, 0.625, 0.25, 0.625, 0.25, 0.625, 0.5, 0.375, 0.75, 0.625, 0.75, 0.625, 1.0, 0.375, 1.0, 0.375, 0.1333, 0.625, 0.1333, 0.625, 0.25, 0.375, 0.25, 0.375, 0.1333, 0.375, 0.25, 0.375, 0.25, 0.375, 0.1333, 0.375, 0.6167, 0.625, 0.6167, 0.625, 0.75, 0.375, 0.75, 0.375, 0.25, 0.625, 0.25, 0.625, 0.5, 0.375, 0.5, 0.625, 0.6167, 0.875, 0.6167, 0.875, 0.75, 0.625, 0.75, 0.625, 1.0, 0.625, 0.75, 0.625, 0.75, 0.625, 1.0, 0.625, 0.1333, 0.625, 0.0, 0.625, 0.0, 0.625, 0.1333, 0.625, 0.6167, 0.625, 0.5, 0.625, 0.5, 0.625, 0.6167, 0.375, 0.75, 0.375, 1.0, 0.375, 1.0, 0.375, 0.75, 0.375, 0.6167, 0.375, 0.75, 0.375, 0.75, 0.375, 0.6167, 0.375, 0.25, 0.375, 0.5, 0.375, 0.5, 0.375, 0.25, 0.375, 0.75, 0.375, 1.0, 0.375, 1.0, 0.375, 0.75, 0.125, 0.6167, 0.375, 0.6167, 0.375, 0.75, 0.125, 0.75, 0.375, 0.1333, 0.375, 0.25, 0.375, 0.25, 0.375, 0.1333, 0.375, 0.6167, 0.375, 0.75, 0.375, 0.75, 0.375, 0.6167, 0.375, 0.25, 0.375, 0.5, 0.375, 0.5, 0.375, 0.25, 0.375, 0.5, 0.375, 0.6167, 0.375, 0.6167, 0.375, 0.5, 0.375, 0.0, 0.375, 0.1333, 0.375, 0.1333, 0.375, 0.0, 0.125, 0.5, 0.375, 0.5, 0.375, 0.6167, 0.125, 0.6167, 0.375, 0.5, 0.375, 0.6167, 0.375, 0.6167, 0.375, 0.5, 0.625, 0.75, 0.625, 0.6167, 0.625, 0.6167, 0.625, 0.75, 0.625, 0.25, 0.625, 0.1333, 0.625, 0.1333, 0.625, 0.25, 0.625, 0.5, 0.875, 0.5, 0.875, 0.6167, 0.625, 0.6167, 0.375, 0.5, 0.625, 0.5, 0.625, 0.6167, 0.375, 0.6167, 0.375, 0.0, 0.375, 0.1333, 0.375, 0.1333, 0.375, 0.0, 0.375, 0.0, 0.625, 0.0, 0.625, 0.1333, 0.375, 0.1333, 0.625, 0.5, 0.625, 0.25, 0.625, 0.25, 0.625, 0.5, 0.375, 0.75, 0.625, 0.75, 0.625, 1.0, 0.375, 1.0, 0.375, 0.1333, 0.625, 0.1333, 0.625, 0.25, 0.375, 0.25, 0.375, 0.1333, 0.375, 0.25, 0.375, 0.25, 0.375, 0.1333, 0.375, 0.6167, 0.625, 0.6167, 0.625, 0.75, 0.375, 0.75, 0.375, 0.25, 0.625, 0.25, 0.625, 0.5, 0.375, 0.5, 0.625, 0.6167, 0.875, 0.6167, 0.875, 0.75, 0.625, 0.75, 0.625, 1.0, 0.625, 0.75, 0.625, 0.75, 0.625, 1.0, 0.625, 0.1333, 0.625, 0.0, 0.625, 0.0, 0.625, 0.1333, 0.625, 0.6167, 0.625, 0.5, 0.625, 0.5, 0.625, 0.6167, 0.375, 0.75, 0.375, 1.0, 0.375, 1.0, 0.375, 0.75, 0.375, 0.6167, 0.375, 0.75, 0.375, 0.75, 0.375, 0.6167, 0.375, 0.25, 0.375, 0.5, 0.375, 0.5, 0.375, 0.25, 0.375, 0.75, 0.375, 1.0, 0.375, 1.0, 0.375, 0.75, 0.125, 0.6167, 0.375, 0.6167, 0.375, 0.75, 0.125, 0.75, 0.375, 0.1333, 0.375, 0.25, 0.375, 0.25, 0.375, 0.1333, 0.375, 0.6167, 0.375, 0.75, 0.375, 0.75, 0.375, 0.6167, 0.375, 0.25, 0.375, 0.5, 0.375, 0.5, 0.375, 0.25, 0.375, 0.5, 0.375, 0.6167, 0.375, 0.6167, 0.375, 0.5, 0.375, 0.0, 0.375, 0.1333, 0.375, 0.1333, 0.375, 0.0, 0.125, 0.5, 0.375, 0.5, 0.375, 0.6167, 0.125, 0.6167, 0.375, 0.5, 0.375, 0.6167, 0.375, 0.6167, 0.375, 0.5, 0.625, 0.75, 0.625, 0.6167, 0.625, 0.6167, 0.625, 0.75, 0.625, 0.25, 0.625, 0.1333, 0.625, 0.1333, 0.625, 0.25, 0.625, 0.5, 0.875, 0.5, 0.875, 0.6167, 0.625, 0.6167, 0.375, 0.5, 0.625, 0.5, 0.625, 0.6167, 0.375, 0.6167, 0.375, 0.0, 0.375, 0.1333, 0.375, 0.1333, 0.375, 0.0, 0.375, 0.0, 0.625, 0.0, 0.625, 0.1333, 0.375, 0.1333, 0.625, 0.5, 0.625, 0.25, 0.625, 0.25, 0.625, 0.5, 0.375, 0.75, 0.625, 0.75, 0.625, 1.0, 0.375, 1.0, 0.375, 0.1333, 0.625, 0.1333, 0.625, 0.25, 0.375, 0.25, 0.375, 0.1333, 0.375, 0.25, 0.375, 0.25, 0.375, 0.1333, 0.375, 0.6167, 0.625, 0.6167, 0.625, 0.75, 0.375, 0.75, 0.375, 0.25, 0.625, 0.25, 0.625, 0.5, 0.375, 0.5, 0.625, 0.6167, 0.875, 0.6167, 0.875, 0.75, 0.625, 0.75, 0.625, 1.0, 0.625, 0.75, 0.625, 0.75, 0.625, 1.0, 0.625, 0.1333, 0.625, 0.0, 0.625, 0.0, 0.625, 0.1333, 0.625, 0.6167, 0.625, 0.5, 0.625, 0.5, 0.625, 0.6167, 0.375, 0.75, 0.375, 1.0, 0.375, 1.0, 0.375, 0.75, 0.375, 0.6167, 0.375, 0.75, 0.375, 0.75, 0.375, 0.6167, 0.375, 0.25, 0.375, 0.5, 0.375, 0.5, 0.375, 0.25, 0.375, 0.75, 0.375, 1.0, 0.375, 1.0, 0.375, 0.75, 0.125, 0.6167, 0.375, 0.6167, 0.375, 0.75, 0.125, 0.75, 0.375, 0.1333, 0.375, 0.25, 0.375, 0.25, 0.375, 0.1333, 0.375, 0.6167, 0.375, 0.75, 0.375, 0.75, 0.375, 0.6167, 0.375, 0.25, 0.375, 0.5, 0.375, 0.5, 0.375, 0.25, 0.375, 0.5, 0.375, 0.6167, 0.375, 0.6167, 0.375, 0.5, 0.375, 0.0, 0.375, 0.1333, 0.375, 0.1333, 0.375, 0.0, 0.125, 0.5, 0.375, 0.5, 0.375, 0.6167, 0.125, 0.6167, 0.375, 0.5, 0.375, 0.6167, 0.375, 0.6167, 0.375, 0.5, 0.625, 0.75, 0.625, 0.6167, 0.625, 0.6167, 0.625, 0.75, 0.625, 0.25, 0.625, 0.1333, 0.625, 0.1333, 0.625, 0.25, 0.625, 0.5, 0.875, 0.5, 0.875, 0.6167, 0.625, 0.6167, 0.375, 0.5, 0.625, 0.5, 0.625, 0.6167, 0.375, 0.6167, 0.375, 0.0, 0.375, 0.1333, 0.375, 0.1333, 0.375, 0.0, 0.375, 0.0, 0.625, 0.0, 0.625, 0.1333, 0.375, 0.1333, 0.625, 0.5, 0.625, 0.25, 0.625, 0.25, 0.625, 0.5, 0.375, 0.75, 0.625, 0.75, 0.625, 1.0, 0.375, 1.0, 0.375, 0.1333, 0.625, 0.1333, 0.625, 0.25, 0.375, 0.25, 0.375, 0.1333, 0.375, 0.25, 0.375, 0.25, 0.375, 0.1333, 0.375, 0.6167, 0.625, 0.6167, 0.625, 0.75, 0.375, 0.75, 0.375, 0.25, 0.625, 0.25, 0.625, 0.5, 0.375, 0.5, 0.625, 0.6167, 0.875, 0.6167, 0.875, 0.75, 0.625, 0.75, 0.625, 1.0, 0.625, 0.75, 0.625, 0.75, 0.625, 1.0, 0.625, 0.1333, 0.625, 0.0, 0.625, 0.0, 0.625, 0.1333, 0.625, 0.6167, 0.625, 0.5, 0.625, 0.5, 0.625, 0.6167, 0.375, 0.75, 0.375, 1.0, 0.375, 1.0, 0.375, 0.75, 0.375, 0.6167, 0.375, 0.75, 0.375, 0.75, 0.375, 0.6167, 0.375, 0.25, 0.375, 0.5, 0.375, 0.5, 0.375, 0.25, 0.375, 0.75, 0.375, 1.0, 0.375, 1.0, 0.375, 0.75, 0.125, 0.6167, 0.375, 0.6167, 0.375, 0.75, 0.125, 0.75, 0.375, 0.1333, 0.375, 0.25, 0.375, 0.25, 0.375, 0.1333, 0.375, 0.6167, 0.375, 0.75, 0.375, 0.75, 0.375, 0.6167, 0.375, 0.25, 0.375, 0.5, 0.375, 0.5, 0.375, 0.25, 0.375, 0.5, 0.375, 0.6167, 0.375, 0.6167, 0.375, 0.5, 0.375, 0.0, 0.375, 0.1333, 0.375, 0.1333, 0.375, 0.0, 0.125, 0.5, 0.375, 0.5, 0.375, 0.6167, 0.125, 0.6167, 0.375, 0.5, 0.375, 0.6167, 0.375, 0.6167, 0.375, 0.5, 0.625, 0.75, 0.625, 0.6167, 0.625, 0.6167, 0.625, 0.75, 0.625, 0.25, 0.625, 0.1333, 0.625, 0.1333, 0.625, 0.25, 0.625, 0.5, 0.875, 0.5, 0.875, 0.6167, 0.625, 0.6167, 0.375, 0.5, 0.625, 0.5, 0.625, 0.6167, 0.375, 0.6167, 0.375, 0.0, 0.375, 0.1333, 0.375, 0.1333, 0.375, 0.0, 0.375, 0.0, 0.625, 0.0, 0.625, 0.1333, 0.375, 0.1333, 0.625, 0.5, 0.625, 0.25, 0.625, 0.25, 0.625, 0.5, 0.375, 0.75, 0.625, 0.75, 0.625, 1.0, 0.375, 1.0, 0.375, 0.1333, 0.625, 0.1333, 0.625, 0.25, 0.375, 0.25, 0.375, 0.1333, 0.375, 0.25, 0.375, 0.25, 0.375, 0.1333, 0.375, 0.6167, 0.625, 0.6167, 0.625, 0.75, 0.375, 0.75, 0.375, 0.25, 0.625, 0.25, 0.625, 0.5, 0.375, 0.5, 0.625, 0.6167, 0.875, 0.6167, 0.875, 0.75, 0.625, 0.75, 0.625, 1.0, 0.625, 0.75, 0.625, 0.75, 0.625, 1.0, 0.625, 0.1333, 0.625, 0.0, 0.625, 0.0, 0.625, 0.1333, 0.625, 0.6167, 0.625, 0.5, 0.625, 0.5, 0.625, 0.6167, 0.375, 0.75, 0.375, 1.0, 0.375, 1.0, 0.375, 0.75, 0.375, 0.6167, 0.375, 0.75, 0.375, 0.75, 0.375, 0.6167, 0.375, 0.25, 0.375, 0.5, 0.375, 0.5, 0.375, 0.25, 0.375, 0.75, 0.375, 1.0, 0.375, 1.0, 0.375, 0.75, 0.125, 0.6167, 0.375, 0.6167, 0.375, 0.75, 0.125, 0.75, 0.375, 0.1333, 0.375, 0.25, 0.375, 0.25, 0.375, 0.1333, 0.375, 0.6167, 0.375, 0.75, 0.375, 0.75, 0.375, 0.6167, 0.375, 0.25, 0.375, 0.5, 0.375, 0.5, 0.375, 0.25, 0.375, 0.5, 0.375, 0.6167, 0.375, 0.6167, 0.375, 0.5, 0.375, 0.0, 0.375, 0.1333, 0.375, 0.1333, 0.375, 0.0, 0.125, 0.5, 0.375, 0.5, 0.375, 0.6167, 0.125, 0.6167, 0.375, 0.5, 0.375, 0.6167, 0.375, 0.6167, 0.375, 0.5, 0.625, 0.75, 0.625, 0.6167, 0.625, 0.6167, 0.625, 0.75, 0.625, 0.25, 0.625, 0.1333, 0.625, 0.1333, 0.625, 0.25, 0.625, 0.5, 0.875, 0.5, 0.875, 0.6167, 0.625, 0.6167, 0.375, 0.5, 0.625, 0.5, 0.625, 0.6167, 0.375, 0.6167, 0.375, 0.0, 0.375, 0.1333, 0.375, 0.1333, 0.375, 0.0, 0.375, 0.0, 0.625, 0.0, 0.625, 0.1333, 0.375, 0.1333, 0.625, 0.5, 0.625, 0.25, 0.625, 0.25, 0.625, 0.5, 0.375, 0.75, 0.625, 0.75, 0.625, 1.0, 0.375, 1.0, 0.375, 0.1333, 0.625, 0.1333, 0.625, 0.25, 0.375, 0.25, 0.375, 0.1333, 0.375, 0.25, 0.375, 0.25, 0.375, 0.1333, 0.375, 0.6167, 0.625, 0.6167, 0.625, 0.75, 0.375, 0.75, 0.375, 0.25, 0.625, 0.25, 0.625, 0.5, 0.375, 0.5, 0.625, 0.6167, 0.875, 0.6167, 0.875, 0.75, 0.625, 0.75, 0.625, 1.0, 0.625, 0.75, 0.625, 0.75, 0.625, 1.0, 0.625, 0.1333, 0.625, 0.0, 0.625, 0.0, 0.625, 0.1333, 0.625, 0.6167, 0.625, 0.5, 0.625, 0.5, 0.625, 0.6167, 0.375, 0.75, 0.375, 1.0, 0.375, 1.0, 0.375, 0.75, 0.375, 0.6167, 0.375, 0.75, 0.375, 0.75, 0.375, 0.6167, 0.375, 0.25, 0.375, 0.5, 0.375, 0.5, 0.375, 0.25, 0.375, 0.75, 0.375, 1.0, 0.375, 1.0, 0.375, 0.75, 0.125, 0.6167, 0.375, 0.6167, 0.375, 0.75, 0.125, 0.75, 0.375, 0.1333, 0.375, 0.25, 0.375, 0.25, 0.375, 0.1333, 0.375, 0.6167, 0.375, 0.75, 0.375, 0.75, 0.375, 0.6167, 0.375, 0.25, 0.375, 0.5, 0.375, 0.5, 0.375, 0.25, 0.375, 0.5, 0.375, 0.6167, 0.375, 0.6167, 0.375, 0.5, 0.375, 0.0, 0.375, 0.1333, 0.375, 0.1333, 0.375, 0.0, 0.125, 0.5, 0.375, 0.5, 0.375, 0.6167, 0.125, 0.6167, 0.375, 0.5, 0.375, 0.6167, 0.375, 0.6167, 0.375, 0.5, 0.625, 0.75, 0.625, 0.6167, 0.625, 0.6167, 0.625, 0.75, 0.625, 0.25, 0.625, 0.1333, 0.625, 0.1333, 0.625, 0.25, 0.625, 0.5, 0.875, 0.5, 0.875, 0.6167, 0.625, 0.6167, 0.375, 0.5, 0.625, 0.5, 0.625, 0.6167, 0.375, 0.6167, 0.375, 0.0, 0.375, 0.1333, 0.375, 0.1333, 0.375, 0.0, 0.375, 0.0, 0.625, 0.0, 0.625, 0.1333, 0.375, 0.1333, 0.625, 0.5, 0.625, 0.25, 0.625, 0.25, 0.625, 0.5, 0.375, 0.75, 0.625, 0.75, 0.625, 1.0, 0.375, 1.0, 0.375, 0.1333, 0.625, 0.1333, 0.625, 0.25, 0.375, 0.25, 0.375, 0.1333, 0.375, 0.25, 0.375, 0.25, 0.375, 0.1333, 0.375, 0.6167, 0.625, 0.6167, 0.625, 0.75, 0.375, 0.75, 0.375, 0.25, 0.625, 0.25, 0.625, 0.5, 0.375, 0.5, 0.625, 0.6167, 0.875, 0.6167, 0.875, 0.75, 0.625, 0.75, 0.625, 1.0, 0.625, 0.75, 0.625, 0.75, 0.625, 1.0, 0.625, 0.1333, 0.625, 0.0, 0.625, 0.0, 0.625, 0.1333, 0.625, 0.6167, 0.625, 0.5, 0.625, 0.5, 0.625, 0.6167, 0.375, 0.75, 0.375, 1.0, 0.375, 1.0, 0.375, 0.75, 0.375, 0.6167, 0.375, 0.75, 0.375, 0.75, 0.375, 0.6167, 0.375, 0.25, 0.375, 0.5, 0.375, 0.5, 0.375, 0.25, 0.375, 0.75, 0.375, 1.0, 0.375, 1.0, 0.375, 0.75, 0.125, 0.6167, 0.375, 0.6167, 0.375, 0.75, 0.125, 0.75, 0.375, 0.1333, 0.375, 0.25, 0.375, 0.25, 0.375, 0.1333, 0.375, 0.6167, 0.375, 0.75, 0.375, 0.75, 0.375, 0.6167, 0.375, 0.25, 0.375, 0.5, 0.375, 0.5, 0.375, 0.25, 0.375, 0.5, 0.375, 0.6167, 0.375, 0.6167, 0.375, 0.5, 0.375, 0.0, 0.375, 0.1333, 0.375, 0.1333, 0.375, 0.0, 0.125, 0.5, 0.375, 0.5, 0.375, 0.6167, 0.125, 0.6167, 0.375, 0.5, 0.375, 0.6167, 0.375, 0.6167, 0.375, 0.5, 0.625, 0.75, 0.625, 0.6167, 0.625, 0.6167, 0.625, 0.75, 0.625, 0.25, 0.625, 0.1333, 0.625, 0.1333, 0.625, 0.25, 0.625, 0.5, 0.875, 0.5, 0.875, 0.6167, 0.625, 0.6167, 0.375, 0.5, 0.625, 0.5, 0.625, 0.6167, 0.375, 0.6167, 0.375, 0.0, 0.375, 0.1333, 0.375, 0.1333, 0.375, 0.0, 0.375, 0.0, 0.625, 0.0, 0.625, 0.1333, 0.375, 0.1333, 0.625, 0.5, 0.625, 0.25, 0.625, 0.25, 0.625, 0.5, 0.375, 0.75, 0.625, 0.75, 0.625, 1.0, 0.375, 1.0, 0.375, 0.1333, 0.625, 0.1333, 0.625, 0.25, 0.375, 0.25, 0.375, 0.1333, 0.375, 0.25, 0.375, 0.25, 0.375, 0.1333, 0.375, 0.6167, 0.625, 0.6167, 0.625, 0.75, 0.375, 0.75, 0.375, 0.25, 0.625, 0.25, 0.625, 0.5, 0.375, 0.5, 0.625, 0.6167, 0.875, 0.6167, 0.875, 0.75, 0.625, 0.75, 0.625, 1.0, 0.625, 0.75, 0.625, 0.75, 0.625, 1.0, 0.625, 0.1333, 0.625, 0.0, 0.625, 0.0, 0.625, 0.1333, 0.625, 0.6167, 0.625, 0.5, 0.625, 0.5, 0.625, 0.6167, 0.375, 0.75, 0.375, 1.0, 0.375, 1.0, 0.375, 0.75, 0.375, 0.6167, 0.375, 0.75, 0.375, 0.75, 0.375, 0.6167, 0.375, 0.25, 0.375, 0.5, 0.375, 0.5, 0.375, 0.25, 0.375, 0.75, 0.375, 1.0, 0.375, 1.0, 0.375, 0.75, 0.125, 0.6167, 0.375, 0.6167, 0.375, 0.75, 0.125, 0.75, 0.375, 0.1333, 0.375, 0.25, 0.375, 0.25, 0.375, 0.1333, 0.375, 0.6167, 0.375, 0.75, 0.375, 0.75, 0.375, 0.6167, 0.375, 0.25, 0.375, 0.5, 0.375, 0.5, 0.375, 0.25, 0.375, 0.5, 0.375, 0.6167, 0.375, 0.6167, 0.375, 0.5, 0.375, 0.0, 0.375, 0.1333, 0.375, 0.1333, 0.375, 0.0, 0.125, 0.5, 0.375, 0.5, 0.375, 0.6167, 0.125, 0.6167, 0.375, 0.5, 0.375, 0.6167, 0.375, 0.6167, 0.375, 0.5, 0.625, 0.75, 0.625, 0.6167, 0.625, 0.6167, 0.625, 0.75, 0.625, 0.25, 0.625, 0.1333, 0.625, 0.1333, 0.625, 0.25, 0.625, 0.5, 0.875, 0.5, 0.875, 0.6167, 0.625, 0.6167, 0.375, 0.5, 0.625, 0.5, 0.625, 0.6167, 0.375, 0.6167, 0.375, 0.0, 0.375, 0.1333, 0.375, 0.1333, 0.375, 0.0, 0.375, 0.0, 0.625, 0.0, 0.625, 0.1333, 0.375, 0.1333, 0.625, 0.5, 0.625, 0.25, 0.625, 0.25, 0.625, 0.5, 0.375, 0.75, 0.625, 0.75, 0.625, 1.0, 0.375, 1.0, 0.375, 0.1333, 0.625, 0.1333, 0.625, 0.25, 0.375, 0.25, 0.375, 0.1333, 0.375, 0.25, 0.375, 0.25, 0.375, 0.1333, 0.375, 0.6167, 0.625, 0.6167, 0.625, 0.75, 0.375, 0.75, 0.375, 0.25, 0.625, 0.25, 0.625, 0.5, 0.375, 0.5, 0.625, 0.6167, 0.875, 0.6167, 0.875, 0.75, 0.625, 0.75, 0.625, 1.0, 0.625, 0.75, 0.625, 0.75, 0.625, 1.0, 0.625, 0.1333, 0.625, 0.0, 0.625, 0.0, 0.625, 0.1333, 0.625, 0.6167, 0.625, 0.5, 0.625, 0.5, 0.625, 0.6167, 0.375, 0.75, 0.375, 1.0, 0.375, 1.0, 0.375, 0.75, 0.375, 0.6167, 0.375, 0.75, 0.375, 0.75, 0.375, 0.6167, 0.375, 0.25, 0.375, 0.5, 0.375, 0.5, 0.375, 0.25, 0.375, 0.75, 0.375, 1.0, 0.375, 1.0, 0.375, 0.75, 0.125, 0.6167, 0.375, 0.6167, 0.375, 0.75, 0.125, 0.75, 0.375, 0.1333, 0.375, 0.25, 0.375, 0.25, 0.375, 0.1333, 0.375, 0.6167, 0.375, 0.75, 0.375, 0.75, 0.375, 0.6167, 0.375, 0.25, 0.375, 0.5, 0.375, 0.5, 0.375, 0.25, 0.375, 0.5, 0.375, 0.6167, 0.375, 0.6167, 0.375, 0.5, 0.375, 0.0, 0.375, 0.1333, 0.375, 0.1333, 0.375, 0.0, 0.125, 0.5, 0.375, 0.5, 0.375, 0.6167, 0.125, 0.6167, 0.375, 0.5, 0.375, 0.6167, 0.375, 0.6167, 0.375, 0.5, 0.625, 0.75, 0.625, 0.6167, 0.625, 0.6167, 0.625, 0.75, 0.625, 0.25, 0.625, 0.1333, 0.625, 0.1333, 0.625, 0.25, 0.625, 0.5, 0.875, 0.5, 0.875, 0.6167, 0.625, 0.6167, 0.375, 0.5, 0.625, 0.5, 0.625, 0.6167, 0.375, 0.6167, 0.375, 0.0, 0.375, 0.1333, 0.375, 0.1333, 0.375, 0.0, 0.375, 0.0, 0.625, 0.0, 0.625, 0.1333, 0.375, 0.1333, 0.625, 0.5, 0.625, 0.25, 0.625, 0.25, 0.625, 0.5, 0.375, 0.75, 0.625, 0.75, 0.625, 1.0, 0.375, 1.0, 0.375, 0.1333, 0.625, 0.1333, 0.625, 0.25, 0.375, 0.25, 0.375, 0.1333, 0.375, 0.25, 0.375, 0.25, 0.375, 0.1333, 0.375, 0.6167, 0.625, 0.6167, 0.625, 0.75, 0.375, 0.75, 0.375, 0.25, 0.625, 0.25, 0.625, 0.5, 0.375, 0.5, 0.625, 0.6167, 0.875, 0.6167, 0.875, 0.75, 0.625, 0.75, 0.625, 1.0, 0.625, 0.75, 0.625, 0.75, 0.625, 1.0, 0.625, 0.1333, 0.625, 0.0, 0.625, 0.0, 0.625, 0.1333, 0.625, 0.6167, 0.625, 0.5, 0.625, 0.5, 0.625, 0.6167, 0.375, 0.75, 0.375, 1.0, 0.375, 1.0, 0.375, 0.75, 0.375, 0.6167, 0.375, 0.75, 0.375, 0.75, 0.375, 0.6167, 0.375, 0.25, 0.375, 0.5, 0.375, 0.5, 0.375, 0.25, 0.375, 0.75, 0.375, 1.0, 0.375, 1.0, 0.375, 0.75, 0.125, 0.6167, 0.375, 0.6167, 0.375, 0.75, 0.125, 0.75, 0.375, 0.1333, 0.375, 0.25, 0.375, 0.25, 0.375, 0.1333, 0.375, 0.6167, 0.375, 0.75, 0.375, 0.75, 0.375, 0.6167, 0.375, 0.25, 0.375, 0.5, 0.375, 0.5, 0.375, 0.25, 0.375, 0.5, 0.375, 0.6167, 0.375, 0.6167, 0.375, 0.5, 0.375, 0.0, 0.375, 0.1333, 0.375, 0.1333, 0.375, 0.0, 0.125, 0.5, 0.375, 0.5, 0.375, 0.6167, 0.125, 0.6167, 0.375, 0.5, 0.375, 0.6167, 0.375, 0.6167, 0.375, 0.5, 0.625, 0.75, 0.625, 0.6167, 0.625, 0.6167, 0.625, 0.75, 0.625, 0.25, 0.625, 0.1333, 0.625, 0.1333, 0.625, 0.25, 0.625, 0.5, 0.875, 0.5, 0.875, 0.6167, 0.625, 0.6167, 0.375, 0.5, 0.625, 0.5, 0.625, 0.6167, 0.375, 0.6167, 0.375, 0.0, 0.375, 0.1333, 0.375, 0.1333, 0.375, 0.0, 0.375, 0.0, 0.625, 0.0, 0.625, 0.1333, 0.375, 0.1333, 0.625, 0.5, 0.625, 0.25, 0.625, 0.25, 0.625, 0.5, 0.375, 0.75, 0.625, 0.75, 0.625, 1.0, 0.375, 1.0, 0.375, 0.1333, 0.625, 0.1333, 0.625, 0.25, 0.375, 0.25, 0.375, 0.1333, 0.375, 0.25, 0.375, 0.25, 0.375, 0.1333, 0.375, 0.6167, 0.625, 0.6167, 0.625, 0.75, 0.375, 0.75, 0.375, 0.25, 0.625, 0.25, 0.625, 0.5, 0.375, 0.5, 0.625, 0.6167, 0.875, 0.6167, 0.875, 0.75, 0.625, 0.75, 0.625, 1.0, 0.625, 0.75, 0.625, 0.75, 0.625, 1.0, 0.625, 0.1333, 0.625, 0.0, 0.625, 0.0, 0.625, 0.1333, 0.625, 0.6167, 0.625, 0.5, 0.625, 0.5, 0.625, 0.6167, 0.375, 0.75, 0.375, 1.0, 0.375, 1.0, 0.375, 0.75, 0.375, 0.6167, 0.375, 0.75, 0.375, 0.75, 0.375, 0.6167, 0.375, 0.25, 0.375, 0.5, 0.375, 0.5, 0.375, 0.25, 0.375, 0.75, 0.375, 1.0, 0.375, 1.0, 0.375, 0.75, 0.125, 0.6167, 0.375, 0.6167, 0.375, 0.75, 0.125, 0.75, 0.375, 0.1333, 0.375, 0.25, 0.375, 0.25, 0.375, 0.1333, 0.375, 0.6167, 0.375, 0.75, 0.375, 0.75, 0.375, 0.6167, 0.375, 0.25, 0.375, 0.5, 0.375, 0.5, 0.375, 0.25, 0.375, 0.5, 0.375, 0.6167, 0.375, 0.6167, 0.375, 0.5, 0.375, 0.0, 0.375, 0.1333, 0.375, 0.1333, 0.375, 0.0, 0.125, 0.5, 0.375, 0.5, 0.375, 0.6167, 0.125, 0.6167, 0.375, 0.5, 0.375, 0.6167, 0.375, 0.6167, 0.375, 0.5, 0.625, 0.75, 0.625, 0.6167, 0.625, 0.6167, 0.625, 0.75, 0.625, 0.25, 0.625, 0.1333, 0.625, 0.1333, 0.625, 0.25, 0.625, 0.5, 0.875, 0.5, 0.875, 0.6167, 0.625, 0.6167, 0.375, 0.5, 0.625, 0.5, 0.625, 0.6167, 0.375, 0.6167, 0.375, 0.0, 0.375, 0.1333, 0.375, 0.1333, 0.375, 0.0, 0.375, 0.0, 0.625, 0.0, 0.625, 0.1333, 0.375, 0.1333, 0.625, 0.5, 0.625, 0.25, 0.625, 0.25, 0.625, 0.5, 0.375, 0.75, 0.625, 0.75, 0.625, 1.0, 0.375, 1.0, 0.375, 0.1333, 0.625, 0.1333, 0.625, 0.25, 0.375, 0.25, 0.375, 0.1333, 0.375, 0.25, 0.375, 0.25, 0.375, 0.1333, 0.375, 0.6167, 0.625, 0.6167, 0.625, 0.75, 0.375, 0.75, 0.375, 0.25, 0.625, 0.25, 0.625, 0.5, 0.375, 0.5, 0.625, 0.6167, 0.875, 0.6167, 0.875, 0.75, 0.625, 0.75, 0.625, 1.0, 0.625, 0.75, 0.625, 0.75, 0.625, 1.0, 0.625, 0.1333, 0.625, 0.0, 0.625, 0.0, 0.625, 0.1333, 0.625, 0.6167, 0.625, 0.5, 0.625, 0.5, 0.625, 0.6167, 0.375, 0.75, 0.375, 1.0, 0.375, 1.0, 0.375, 0.75, 0.375, 0.6167, 0.375, 0.75, 0.375, 0.75, 0.375, 0.6167, 0.375, 0.25, 0.375, 0.5, 0.375, 0.5, 0.375, 0.25, 0.375, 0.75, 0.375, 1.0, 0.375, 1.0, 0.375, 0.75, 0.125, 0.6167, 0.375, 0.6167, 0.375, 0.75, 0.125, 0.75, 0.375, 0.1333, 0.375, 0.25, 0.375, 0.25, 0.375, 0.1333, 0.375, 0.6167, 0.375, 0.75, 0.375, 0.75, 0.375, 0.6167, 0.375, 0.25, 0.375, 0.5, 0.375, 0.5, 0.375, 0.25, 0.375, 0.5, 0.375, 0.6167, 0.375, 0.6167, 0.375, 0.5, 0.375, 0.0, 0.375, 0.1333, 0.375, 0.1333, 0.375, 0.0, 0.125, 0.5, 0.375, 0.5, 0.375, 0.6167, 0.125, 0.6167, 0.375, 0.5, 0.375, 0.6167, 0.375, 0.6167, 0.375, 0.5, 0.625, 0.75, 0.625, 0.6167, 0.625, 0.6167, 0.625, 0.75, 0.625, 0.25, 0.625, 0.1333, 0.625, 0.1333, 0.625, 0.25, 0.625, 0.5, 0.875, 0.5, 0.875, 0.6167, 0.625, 0.6167, 0.375, 0.5, 0.625, 0.5, 0.625, 0.6167, 0.375, 0.6167, 0.375, 0.0, 0.375, 0.1333, 0.375, 0.1333, 0.375, 0.0, 0.375, 0.0, 0.625, 0.0, 0.625, 0.1333, 0.375, 0.1333, 0.625, 0.5, 0.625, 0.25, 0.625, 0.25, 0.625, 0.5, 0.375, 0.75, 0.625, 0.75, 0.625, 1.0, 0.375, 1.0, 0.375, 0.1333, 0.625, 0.1333, 0.625, 0.25, 0.375, 0.25, 0.375, 0.1333, 0.375, 0.25, 0.375, 0.25, 0.375, 0.1333, 0.375, 0.6167, 0.625, 0.6167, 0.625, 0.75, 0.375, 0.75, 0.375, 0.25, 0.625, 0.25, 0.625, 0.5, 0.375, 0.5, 0.625, 0.6167, 0.875, 0.6167, 0.875, 0.75, 0.625, 0.75, 0.625, 1.0, 0.625, 0.75, 0.625, 0.75, 0.625, 1.0, 0.625, 0.1333, 0.625, 0.0, 0.625, 0.0, 0.625, 0.1333, 0.625, 0.6167, 0.625, 0.5, 0.625, 0.5, 0.625, 0.6167, 0.375, 0.75, 0.375, 1.0, 0.375, 1.0, 0.375, 0.75, 0.375, 0.6167, 0.375, 0.75, 0.375, 0.75, 0.375, 0.6167, 0.375, 0.25, 0.375, 0.5, 0.375, 0.5, 0.375, 0.25, 0.375, 0.75, 0.375, 1.0, 0.375, 1.0, 0.375, 0.75, 0.125, 0.6167, 0.375, 0.6167, 0.375, 0.75, 0.125, 0.75, 0.375, 0.1333, 0.375, 0.25, 0.375, 0.25, 0.375, 0.1333, 0.375, 0.6167, 0.375, 0.75, 0.375, 0.75, 0.375, 0.6167, 0.375, 0.25, 0.375, 0.5, 0.375, 0.5, 0.375, 0.25, 0.375, 0.5, 0.375, 0.6167, 0.375, 0.6167, 0.375, 0.5, 0.375, 0.0, 0.375, 0.1333, 0.375, 0.1333, 0.375, 0.0, 0.125, 0.5, 0.375, 0.5, 0.375, 0.6167, 0.125, 0.6167, 0.375, 0.5, 0.375, 0.6167, 0.375, 0.6167, 0.375, 0.5, 0.625, 0.75, 0.625, 0.6167, 0.625, 0.6167, 0.625, 0.75, 0.625, 0.25, 0.625, 0.1333, 0.625, 0.1333, 0.625, 0.25, 0.625, 0.5, 0.875, 0.5, 0.875, 0.6167, 0.625, 0.6167, 0.375, 0.5, 0.625, 0.5, 0.625, 0.6167, 0.375, 0.6167, 0.375, 0.0, 0.375, 0.1333, 0.375, 0.1333, 0.375, 0.0, 0.375, 0.0, 0.625, 0.0, 0.625, 0.1333, 0.375, 0.1333, 0.625, 0.5, 0.625, 0.25, 0.625, 0.25, 0.625, 0.5, 0.375, 0.75, 0.625, 0.75, 0.625, 1.0, 0.375, 1.0, 0.375, 0.1333, 0.625, 0.1333, 0.625, 0.25, 0.375, 0.25, 0.375, 0.1333, 0.375, 0.25, 0.375, 0.25, 0.375, 0.1333, 0.375, 0.6167, 0.625, 0.6167, 0.625, 0.75, 0.375, 0.75, 0.375, 0.25, 0.625, 0.25, 0.625, 0.5, 0.375, 0.5, 0.625, 0.6167, 0.875, 0.6167, 0.875, 0.75, 0.625, 0.75, 0.625, 1.0, 0.625, 0.75, 0.625, 0.75, 0.625, 1.0, 0.625, 0.1333, 0.625, 0.0, 0.625, 0.0, 0.625, 0.1333, 0.625, 0.6167, 0.625, 0.5, 0.625, 0.5, 0.625, 0.6167, 0.375, 0.75, 0.375, 1.0, 0.375, 1.0, 0.375, 0.75, 0.375, 0.6167, 0.375, 0.75, 0.375, 0.75, 0.375, 0.6167, 0.375, 0.25, 0.375, 0.5, 0.375, 0.5, 0.375, 0.25, 0.375, 0.75, 0.375, 1.0, 0.375, 1.0, 0.375, 0.75, 0.125, 0.6167, 0.375, 0.6167, 0.375, 0.75, 0.125, 0.75, 0.375, 0.1333, 0.375, 0.25, 0.375, 0.25, 0.375, 0.1333, 0.375, 0.6167, 0.375, 0.75, 0.375, 0.75, 0.375, 0.6167, 0.375, 0.25, 0.375, 0.5, 0.375, 0.5, 0.375, 0.25, 0.375, 0.5, 0.375, 0.6167, 0.375, 0.6167, 0.375, 0.5, 0.375, 0.0, 0.375, 0.1333, 0.375, 0.1333, 0.375, 0.0, 0.125, 0.5, 0.375, 0.5, 0.375, 0.6167, 0.125, 0.6167, 0.375, 0.5, 0.375, 0.6167, 0.375, 0.6167, 0.375, 0.5, 0.625, 0.75, 0.625, 0.6167, 0.625, 0.6167, 0.625, 0.75, 0.625, 0.25, 0.625, 0.1333, 0.625, 0.1333, 0.625, 0.25, 0.625, 0.5, 0.875, 0.5, 0.875, 0.6167, 0.625, 0.6167, 0.375, 0.5, 0.625, 0.5, 0.625, 0.6167, 0.375, 0.6167, 0.375, 0.0, 0.375, 0.1333, 0.375, 0.1333, 0.375, 0.0, 0.375, 0.0, 0.625, 0.0, 0.625, 0.1333, 0.375, 0.1333])
me_cube_001.materials.append(mat_material_001)
me_cube_001.use_mirror_vertex_groups = False
me_cube_001.update()

# ---- objects
ob_high_poly = bpy.data.objects.new('High Poly', me_cube)
ob_low_poly = bpy.data.objects.new('Low Poly', me_cube_001)

# ---- transforms, parenting, visibility, modifiers, constraints
ob_high_poly.location = (0.1335, 0.02646, -0.3321)
ob_high_poly.scale = (0.2237, 1.0, 1.0)
ob_high_poly.lock_rotations_4d = False
ob_high_poly.empty_display_type = 'ARROWS'
ob_high_poly.lineart.crease_threshold = 0.0
_m = ob_high_poly.modifiers.new('Multires', 'MULTIRES')
_m.levels = 2
_m.sculpt_levels = 2
_m.render_levels = 2
ob_low_poly.location = (0.1335, 0.02646, -0.3321)
ob_low_poly.scale = (0.2237, 1.0, 1.0)
ob_low_poly.lock_rotations_4d = False
ob_low_poly.empty_display_type = 'ARROWS'
ob_low_poly.lineart.crease_threshold = 0.0
_m = ob_low_poly.modifiers.new('Multires', 'MULTIRES')
_m.levels = 2
_m.sculpt_levels = 2
_m.render_levels = 2
_m = ob_low_poly.modifiers.new('Decimate', 'DECIMATE')
_m.ratio = 0.01

# ---- collection membership
col_collection.objects.link(ob_high_poly)
col_collection.objects.link(ob_low_poly)

# ---- scene / render settings (as saved in the file)
scene.frame_start = 1; scene.frame_end = 250; scene.frame_set(19)
scene.render.engine = 'CYCLES'
scene.cycles.bake_type = 'NORMAL'
bpy.context.view_layer.update()

# ---- added for rendering (the .blend has no active camera and no usable light): camera, sun
cam_auto = bpy.data.cameras.new('AutoCamera')
cam_auto.lens = 50.0
cam_auto.sensor_width = 36.0
cam_auto.clip_end = 1000.0
ob_auto_camera = bpy.data.objects.new('AutoCamera', cam_auto)
scene.collection.objects.link(ob_auto_camera)
ob_auto_camera.location = (21.7863, -26.0474, 24.776)
ob_auto_camera.rotation_euler = (1.09748, -7.21219e-08, 0.694738)
scene.camera = ob_auto_camera
light_auto_sun = bpy.data.lights.new('AutoSun', 'SUN')
light_auto_sun.energy = 3.0
light_auto_sun.angle = 0.0523599
ob_auto_sun = bpy.data.objects.new('AutoSun', light_auto_sun)
scene.collection.objects.link(ob_auto_sun)
ob_auto_sun.rotation_euler = (0.872665, 0.174533, 0.523599)
bpy.context.view_layer.update()
